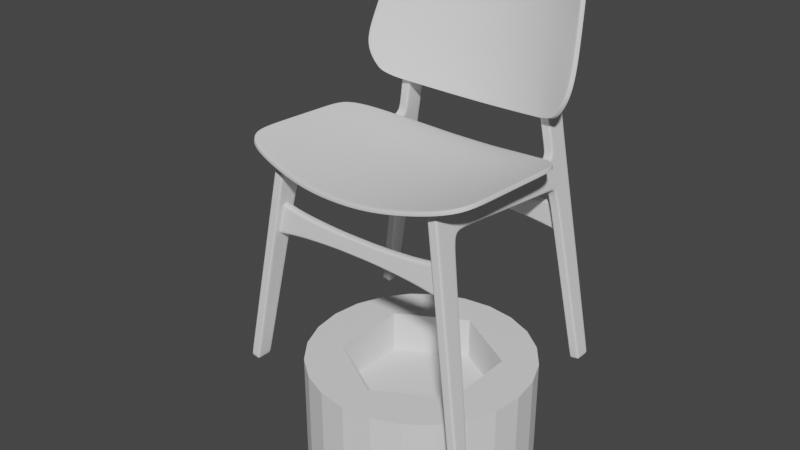 # Source: Chair.blend  (saved by Blender 2.93.21; exported with 4.5.12 LTS)
import bpy
from mathutils import Matrix  # noqa: F401  (used for matrix-valued properties, if any)

bpy.ops.wm.read_factory_settings(use_empty=True)
scene = bpy.context.scene
scene.name = 'Scene'

# ---- collections
col_collection = bpy.data.collections.new('Collection'); scene.collection.children.link(col_collection)
col_referance_images = bpy.data.collections.new('Referance Images'); col_collection.children.link(col_referance_images)
col_chair = bpy.data.collections.new('Chair'); col_collection.children.link(col_chair)

# ---- node groups
ng_auto_smooth = bpy.data.node_groups.new('Auto Smooth', 'GeometryNodeTree')
_s = ng_auto_smooth.interface.new_socket(name='Geometry', in_out='OUTPUT', socket_type='NodeSocketGeometry')
_s = ng_auto_smooth.interface.new_socket(name='Geometry', in_out='INPUT', socket_type='NodeSocketGeometry')
_s = ng_auto_smooth.interface.new_socket(name='Angle', in_out='INPUT', socket_type='NodeSocketFloat')
_s.subtype = 'ANGLE'
_s.min_value = 0.0
_s.max_value = 3.142
ng_auto_smooth.is_modifier = True
_N = ng_auto_smooth.nodes; _L = ng_auto_smooth.links
n0 = _N.new('NodeGroupOutput'); n0.name = 'Group Output'; n0.location = (480, -100)
n1 = _N.new('NodeGroupInput'); n1.name = 'Group Input'; n1.location = (-420, -300)
n2 = _N.new('NodeGroupInput'); n2.name = 'Group Input.001'; n2.location = (-60, -100)
n3 = _N.new('GeometryNodeSetShadeSmooth'); n3.name = 'Set Shade Smooth'; n3.location = (120, -100)
n3.domain = 'EDGE'
n4 = _N.new('GeometryNodeSetShadeSmooth'); n4.name = 'Set Shade Smooth.001'; n4.location = (300, -100)
n5 = _N.new('GeometryNodeInputMeshEdgeAngle'); n5.name = 'Edge Angle'; n5.location = (-420, -220)
n6 = _N.new('GeometryNodeInputEdgeSmooth'); n6.name = 'Is Edge Smooth'; n6.location = (-60, -160)
n7 = _N.new('GeometryNodeInputShadeSmooth'); n7.name = 'Is Face Smooth'; n7.location = (-240, -340)
n8 = _N.new('FunctionNodeBooleanMath'); n8.name = 'Boolean Math'; n8.location = (-60, -220)
n9 = _N.new('FunctionNodeCompare'); n9.name = 'Compare'; n9.location = (-240, -180)
n9.operation = 'LESS_EQUAL'
_L.new(n5.outputs[0], n9.inputs[0])
_L.new(n4.outputs[0], n0.inputs[0])
_L.new(n1.outputs[1], n9.inputs[1])
_L.new(n9.outputs[0], n8.inputs[0])
_L.new(n7.outputs[0], n8.inputs[1])
_L.new(n2.outputs[0], n3.inputs[0])
_L.new(n6.outputs[0], n3.inputs[1])
_L.new(n3.outputs[0], n4.inputs[0])
_L.new(n8.outputs[0], n3.inputs[2])
n0.is_active_output = True

# ---- world
world_world = bpy.data.worlds.new('World'); scene.world = world_world
world_world.use_nodes = True; world_world.node_tree.nodes.clear()
_N = world_world.node_tree.nodes; _L = world_world.node_tree.links
n0 = _N.new('ShaderNodeOutputWorld'); n0.name = 'World Output'; n0.location = (300, 300)
n1 = _N.new('ShaderNodeBackground'); n1.name = 'Background'; n1.location = (10, 300)
n1.inputs[0].default_value = (0.05088, 0.05088, 0.05088, 1.0)
_L.new(n1.outputs[0], n0.inputs[0])
n0.is_active_output = True
world_world.color = (0.05088, 0.05088, 0.05088)
world_world.use_sun_shadow = False
world_world.sun_shadow_jitter_overblur = 0.0

# ---- meshes
me_cube_001 = bpy.data.meshes.new('Cube.001')
me_cube_001.from_pydata([(0.02599, -0.05826, -0.1289), (0.05199, -0.1013, -0.1289), (0.05199, 0.04225, 2.238), (0.05199, 0.07535, -0.1289), (0.05199, 0.2651, 1.97), (0.05199, 2.071, 2.13), (0.05199, 2.085, 1.779), (0.02599, 1.901, 3.008), (0.05199, 1.84, 1.804), (0.05199, 1.831, 2.142), (0.02599, 2.11, 3.674), (0.05199, 2.062, 2.375), (0.05199, 1.828, 2.382), (0.05199, 2.169, -0.1289), (0.05199, 1.991, -0.1289), (0.05199, 2.062, 2.679), (0.05199, 1.811, 2.685), (0.05199, 2.078, 2.808), (0.05199, 1.84, 2.814), (0.05199, 2.23, 3.557), (0.05199, 2.11, 3.674), (0.05199, 2.108, 2.986), (0.05199, 1.901, 3.008), (0.05199, -0.05826, -0.1289), (0.05199, 0.08736, 2.236), (0.05199, 0.03332, -0.1289), (0.02599, 1.84, 2.814), (0.05199, 0.2418, 2.229), (0.05199, 0.0296, 2.03), (0.05199, 2.083, 1.836), (0.05199, 1.839, 1.858), (0.02599, 1.811, 2.685), (0.05199, 0.07359, 2.028), (0.05199, 0.2242, 2.021), (0.05199, 0.2441, 1.737), (0.05199, 0.01243, 1.747), (0.05199, 0.05556, 1.745), (0.05199, 0.1997, 1.739), (0.05199, 0.446, 1.951), (0.05199, 0.4654, 2.217), (0.05199, 0.4497, 2.001), (0.05199, 2.096, 1.534), (0.02599, 1.828, 2.382), (0.05199, 1.871, 1.555), (0.02599, 1.831, 2.142), (0.05199, 1.838, 2.226), (0.05199, 2.068, 2.216), (0.05199, 1.756, 2.093), (0.05199, 1.761, 1.867), (0.05199, 1.762, 1.813), (0.05199, 2.028, 2.132), (0.05199, 2.042, 1.784), (0.05199, 2.018, 2.376), (0.02599, 0.04225, 2.238), (0.05199, 2.127, -0.1289), (0.05199, 2.016, 2.68), (0.05199, 2.034, 2.809), (0.05199, 2.159, 3.665), (0.05199, 2.069, 2.99), (0.02599, 0.07535, -0.1289), (0.05199, 2.04, 1.84), (0.05199, 2.053, 1.538), (0.05199, 2.025, 2.218), (0.05199, 1.895, 1.799), (0.02599, 2.214, 3.478), (0.05199, 2.034, -0.1289), (0.05199, 1.906, 3.007), (0.05199, 1.879, 2.224), (0.05199, 1.884, 2.14), (0.05199, 1.87, 2.38), (0.05199, 1.856, 2.684), (0.05199, 1.843, 2.814), (0.02599, 1.987, -0.08282), (0.05199, 2.111, 3.673), (0.05199, 1.893, 1.854), (0.05199, 1.912, 1.552), (0.05199, 1.833, 2.045), (0.05199, 0.03792, 2.167), (0.02599, 0.07962, -0.08282), (0.05199, 2.075, 2.029), (0.02599, 1.641, 1.826), (0.05199, 0.08265, 2.165), (0.05199, 0.2357, 2.158), (0.05199, 0.4601, 2.143), (0.02599, 2.069, 3.542), (0.05199, 1.757, 2.012), (0.02599, 1.519, 1.839), (0.05199, 2.032, 2.032), (0.02599, 1.458, 1.845), (0.02599, 1.402, 1.851), (0.05199, 1.887, 2.042), (0.02599, 2.073, 2.071), (0.05199, 1.832, 2.085), (0.05199, 0.4651, 2.213), (0.05199, 1.756, 2.053), (0.05199, 2.031, 2.073), (0.05199, 1.886, 2.082), (0.05199, 0.04201, 2.235), (0.02599, 2.075, 2.029), (0.05199, 2.073, 2.071), (0.02599, 2.034, -0.1289), (0.05199, 0.0871, 2.232), (0.02599, 2.127, -0.1289), (0.05199, 0.2414, 2.225), (0.02599, 1.762, 1.813), (0.02599, 2.068, 2.216), (0.02599, 2.167, -0.08339), (0.02599, 1.871, 1.555), (0.02599, -0.09845, -0.08258), (0.02599, 0.446, 1.951), (0.05199, 1.402, 1.851), (0.02599, 1.636, 2.101), (0.05199, 1.401, 2.166), (0.02599, 0.2441, 1.737), (0.05199, 1.402, 1.903), (0.02599, 2.083, 1.836), (0.05199, 1.402, 2.076), (0.05199, 1.401, 2.161), (0.02599, 0.2418, 2.229), (0.02599, 1.517, 2.108), (0.05199, 1.457, 2.163), (0.02599, 0.08736, 2.236), (0.05199, 1.458, 1.898), (0.02599, 2.108, 2.986), (0.05199, 1.457, 2.072), (0.05199, 1.457, 2.11), (0.02599, 1.457, 2.163), (0.02599, 2.23, 3.557), (0.05199, 1.458, 1.845), (0.02599, 1.401, 2.166), (0.05199, 1.517, 2.108), (0.02599, 2.078, 2.808), (0.05199, 1.519, 1.891), (0.02599, 2.062, 2.679), (0.05199, 1.518, 2.031), (0.05199, 1.517, 2.07), (0.02599, 1.991, -0.1289), (0.02599, 2.169, -0.1289), (0.05199, 1.519, 1.839), (0.02599, 0.04201, 2.235), (0.05199, 1.636, 2.101), (0.02599, 0.03792, 2.167), (0.05199, 1.64, 1.879), (0.02599, 2.062, 2.375), (0.05199, 1.637, 2.022), (0.05199, 1.637, 2.061), (0.02599, 2.111, 3.673), (0.02599, 1.84, 1.804), (0.05199, 1.641, 1.826), (0.02599, 2.085, 1.779), (0.05199, 0.07962, -0.08282), (0.05199, -0.09845, -0.08258), (0.02599, 2.159, 3.665), (0.05199, -0.05538, -0.08262), (0.05199, 0.03752, -0.08277), (0.02599, 2.071, 2.13), (0.02599, 1.756, 2.093), (0.05199, 2.167, -0.08339), (0.02599, 1.838, 2.226), (0.02599, 2.096, 1.534), (0.05199, 1.987, -0.08282), (0.02599, 0.4654, 2.217), (0.05199, 2.125, -0.08329), (0.02599, 0.2651, 1.97), (0.05199, 2.031, -0.08292), (0.02599, 0.01243, 1.747), (0.05199, 2.069, 3.542), (0.05199, 2.214, 3.478), (0.02599, 0.0296, 2.03), (0.05199, 2.145, 3.508), (0.02599, 0.03332, -0.1289), (0.05199, 2.07, 3.541), (0.02599, -0.1013, -0.1289), (0.0, 0.07535, -0.1289), (0.0, -0.1013, -0.1289), (0.0, 0.04225, 2.238), (0.0, 0.2651, 1.97), (0.0, 2.071, 2.13), (0.0, 2.085, 1.779), (0.0, 1.831, 2.142), (0.0, 1.84, 1.804), (0.0, 2.062, 2.375), (0.0, 1.828, 2.382), (0.0, 2.169, -0.1289), (0.0, 1.991, -0.1289), (0.0, 2.062, 2.679), (0.0, 1.811, 2.685), (0.0, 2.078, 2.808), (0.0, 1.84, 2.814), (0.0, 2.23, 3.557), (0.0, 2.11, 3.674), (0.0, 1.901, 3.008), (0.0, 2.108, 2.986), (0.0, 0.08736, 2.236), (0.0, -0.05826, -0.1289), (0.0, 0.03332, -0.1289), (0.0, 0.2418, 2.229), (0.0, 2.083, 1.836), (0.0, 0.0296, 2.03), (0.0, 0.2441, 1.737), (0.0, 0.01243, 1.747), (0.0, 0.446, 1.951), (0.0, 0.4654, 2.217), (0.0, 1.871, 1.555), (0.0, 2.096, 1.534), (0.0, 2.068, 2.216), (0.0, 1.838, 2.226), (0.0, 1.762, 1.813), (0.0, 1.756, 2.093), (0.0, 2.159, 3.665), (0.0, 2.127, -0.1289), (0.0, 2.034, -0.1289), (0.0, 2.111, 3.673), (0.0, 2.075, 2.029), (0.0, 0.03792, 2.167), (0.0, 2.073, 2.071), (0.0, 0.04201, 2.235), (0.0, 1.401, 2.166), (0.0, 1.402, 1.851), (0.0, 1.457, 2.163), (0.0, 1.458, 1.845), (0.0, 1.517, 2.108), (0.0, 1.519, 1.839), (0.0, 1.636, 2.101), (0.0, 1.641, 1.826), (0.0, -0.09845, -0.08258), (0.0, 0.07962, -0.08282), (0.0, 1.987, -0.08282), (0.0, 2.167, -0.08339), (0.0, 2.069, 3.542), (0.0, 2.214, 3.478)], [], [(101, 24, 2, 97), (0, 23, 1, 172), (36, 32, 28, 35), (113, 163, 4, 34), (91, 155, 5, 99), (106, 157, 13, 137), (60, 51, 6, 29), (48, 49, 8, 30), (156, 47, 9, 44), (199, 176, 163, 113), (158, 45, 12, 42), (17, 131, 123, 21), (62, 46, 11, 52), (164, 160, 14, 65), (55, 15, 17, 56), (42, 12, 16, 31), (52, 11, 15, 55), (31, 16, 18, 26), (152, 57, 19, 127), (84, 166, 20, 10), (169, 167, 19, 57), (56, 17, 21, 58), (26, 18, 22, 7), (37, 33, 32, 36), (170, 25, 23, 0), (103, 27, 24, 101), (59, 3, 25, 170), (34, 4, 33, 37), (85, 48, 30, 76), (87, 60, 29, 79), (149, 115, 29, 6), (150, 34, 37, 154), (154, 37, 36, 153), (78, 113, 34, 150), (153, 36, 35, 151), (82, 33, 40, 83), (118, 27, 39, 161), (33, 4, 38, 40), (63, 8, 43, 75), (27, 118, 121, 24), (149, 6, 41, 159), (50, 5, 46, 62), (44, 9, 45, 158), (144, 142, 48, 85), (194, 0, 172, 174), (215, 177, 155, 91), (111, 140, 47, 156), (142, 148, 49, 48), (68, 50, 62, 67), (6, 51, 61, 41), (206, 158, 42, 182), (182, 42, 31, 186), (90, 74, 60, 87), (71, 56, 58, 66), (171, 169, 57, 73), (146, 73, 57, 152), (69, 52, 55, 70), (70, 55, 56, 71), (5, 155, 105, 46), (157, 162, 54, 13), (15, 133, 131, 17), (67, 62, 52, 69), (74, 63, 51, 60), (186, 31, 26, 188), (208, 156, 44, 179), (30, 8, 63, 74), (45, 67, 69, 12), (16, 70, 71, 18), (12, 69, 70, 16), (10, 20, 73, 146), (166, 171, 73, 20), (18, 71, 66, 22), (76, 30, 74, 90), (179, 44, 158, 206), (178, 149, 159, 204), (9, 68, 67, 45), (228, 106, 137, 183), (51, 63, 75, 61), (195, 170, 0, 194), (173, 59, 170, 195), (188, 26, 7, 191), (229, 84, 10, 190), (162, 164, 65, 54), (209, 152, 127, 189), (92, 76, 90, 96), (190, 10, 146, 212), (226, 199, 113, 78), (96, 90, 87, 95), (145, 144, 85, 94), (103, 82, 83, 93), (95, 87, 79, 99), (94, 85, 76, 92), (33, 82, 81, 32), (115, 98, 79, 29), (32, 81, 77, 28), (47, 94, 92, 9), (50, 95, 99, 5), (27, 103, 93, 39), (140, 145, 94, 47), (68, 96, 95, 50), (9, 92, 96, 68), (191, 7, 84, 229), (204, 159, 106, 228), (173, 226, 78, 59), (217, 129, 126, 219), (202, 161, 129, 217), (197, 213, 98, 115), (82, 103, 101, 81), (221, 119, 111, 223), (98, 91, 99, 79), (213, 215, 91, 98), (81, 101, 97, 77), (167, 64, 127, 19), (219, 126, 119, 221), (39, 93, 117, 112), (93, 83, 116, 117), (40, 38, 110, 114), (161, 39, 112, 129), (83, 40, 114, 116), (128, 88, 86, 138), (112, 117, 125, 120), (117, 116, 124, 125), (11, 143, 133, 15), (114, 110, 128, 122), (129, 112, 120, 126), (46, 105, 143, 11), (43, 107, 72, 160), (54, 102, 137, 13), (116, 114, 122, 124), (110, 89, 88, 128), (120, 125, 135, 130), (125, 124, 134, 135), (49, 104, 147, 8), (122, 128, 138, 132), (126, 120, 130, 119), (24, 121, 53, 2), (138, 86, 80, 148), (35, 28, 168, 165), (124, 122, 132, 134), (65, 100, 102, 54), (130, 135, 145, 140), (135, 134, 144, 145), (14, 136, 100, 65), (132, 138, 148, 142), (119, 130, 140, 111), (97, 2, 53, 139), (77, 97, 139, 141), (28, 77, 141, 168), (134, 132, 142, 144), (23, 153, 151, 1), (59, 78, 150, 3), (8, 147, 107, 43), (25, 154, 153, 23), (3, 150, 154, 25), (61, 75, 164, 162), (223, 111, 156, 208), (41, 61, 162, 157), (196, 118, 161, 202), (75, 43, 160, 164), (148, 80, 104, 49), (159, 41, 157, 106), (212, 146, 152, 209), (22, 66, 171, 166), (66, 58, 169, 171), (58, 21, 167, 169), (7, 22, 166, 84), (123, 192, 230, 64), (107, 203, 227, 72), (4, 163, 109, 38), (172, 108, 225, 174), (86, 222, 224, 80), (38, 109, 89, 110), (88, 220, 222, 86), (1, 151, 108, 172), (89, 218, 220, 88), (21, 123, 64, 167), (109, 201, 218, 89), (141, 139, 216, 214), (160, 72, 136, 14), (168, 141, 214, 198), (136, 184, 211, 100), (100, 211, 210, 102), (178, 197, 115, 149), (80, 224, 207, 104), (155, 177, 205, 105), (147, 180, 203, 107), (163, 176, 201, 109), (108, 165, 200, 225), (151, 35, 165, 108), (118, 196, 193, 121), (131, 187, 192, 123), (133, 185, 187, 131), (64, 230, 189, 127), (72, 227, 184, 136), (102, 210, 183, 137), (105, 205, 181, 143), (143, 181, 185, 133), (104, 207, 180, 147), (165, 168, 198, 200), (121, 193, 175, 53), (139, 53, 175, 216)])
me_cube_001.polygons.foreach_set('use_smooth', [True] * 201)
_uv = me_cube_001.uv_layers.new(name='UVMap')
_uv.uv.foreach_set('vector', [0.6246, 0.7042, 0.625, 0.7042, 0.625, 0.75, 0.6246, 0.75, 0.3125, 0.7042, 0.375, 0.7042, 0.375, 0.75, 0.3125, 0.75, 0.5731, 0.7042, 0.603, 0.7042, 0.603, 0.75, 0.5731, 0.75, 0.5731, 0.4375, 0.5978, 0.4375, 0.5978, 0.5, 0.5731, 0.5, 0.6207, 0.4375, 0.625, 0.4375, 0.625, 0.5, 0.6207, 0.5, 0.5987, 0.4375, 0.5987, 0.5, 0.5987, 0.5, 0.5987, 0.4375, 0.6037, 0.5, 0.5987, 0.5, 0.5987, 0.5, 0.6038, 0.5, 0.6036, 0.5, 0.5986, 0.5, 0.5986, 0.5, 0.6037, 0.5, 0.6844, 0.5, 0.6209, 0.5, 0.625, 0.5, 0.6875, 0.5, 0.5731, 0.375, 0.5978, 0.375, 0.5978, 0.4375, 0.5731, 0.4375, 0.6875, 0.5, 0.625, 0.5, 0.625, 0.5, 0.6875, 0.5, 0.625, 0.5, 0.625, 0.4375, 0.625, 0.4375, 0.625, 0.5, 0.625, 0.5, 0.625, 0.5, 0.625, 0.5, 0.625, 0.5, 0.5986, 0.5, 0.5986, 0.5, 0.5986, 0.5, 0.5986, 0.5, 0.625, 0.5, 0.625, 0.5, 0.625, 0.5, 0.625, 0.5, 0.6875, 0.5, 0.625, 0.5, 0.625, 0.5, 0.6875, 0.5, 0.625, 0.5, 0.625, 0.5, 0.625, 0.5, 0.625, 0.5, 0.6875, 0.5, 0.625, 0.5, 0.625, 0.5, 0.6875, 0.5, 0.6875, 0.5, 0.625, 0.5, 0.625, 0.5, 0.6875, 0.5, 0.6875, 0.5, 0.625, 0.5, 0.625, 0.5, 0.6875, 0.5, 0.625, 0.5, 0.625, 0.5, 0.625, 0.5, 0.625, 0.5, 0.625, 0.5, 0.625, 0.5, 0.625, 0.5, 0.625, 0.5, 0.6875, 0.5, 0.625, 0.5, 0.625, 0.5, 0.6875, 0.5, 0.5731, 0.5473, 0.603, 0.5473, 0.603, 0.7042, 0.5731, 0.7042, 0.3125, 0.5473, 0.375, 0.5473, 0.375, 0.7042, 0.3125, 0.7042, 0.6246, 0.5473, 0.625, 0.5473, 0.625, 0.7042, 0.6246, 0.7042, 0.3125, 0.5, 0.375, 0.5, 0.375, 0.5473, 0.3125, 0.5473, 0.5731, 0.5, 0.5978, 0.5, 0.603, 0.5473, 0.5731, 0.5473, 0.6147, 0.5, 0.6036, 0.5, 0.6037, 0.5, 0.6177, 0.5, 0.6177, 0.5, 0.6037, 0.5, 0.6038, 0.5, 0.6177, 0.5, 0.5987, 0.4375, 0.6038, 0.4375, 0.6038, 0.5, 0.5987, 0.5, 0.38, 0.5, 0.5731, 0.5, 0.5731, 0.5473, 0.38, 0.5473, 0.38, 0.5473, 0.5731, 0.5473, 0.5731, 0.7042, 0.38, 0.7042, 0.38, 0.4375, 0.5731, 0.4375, 0.5731, 0.5, 0.38, 0.5, 0.38, 0.7042, 0.5731, 0.7042, 0.5731, 0.75, 0.38, 0.75, 0.6175, 0.5473, 0.603, 0.5473, 0.603, 0.5, 0.6175, 0.5, 0.6875, 0.5473, 0.625, 0.5473, 0.625, 0.5, 0.6875, 0.5, 0.603, 0.5473, 0.5978, 0.5, 0.5979, 0.5, 0.603, 0.5, 0.5986, 0.5, 0.5986, 0.5, 0.5986, 0.5, 0.5986, 0.5, 0.625, 0.5473, 0.6875, 0.5473, 0.6875, 0.7042, 0.625, 0.7042, 0.5987, 0.4375, 0.5987, 0.5, 0.5987, 0.5, 0.5987, 0.4375, 0.625, 0.5, 0.625, 0.5, 0.625, 0.5, 0.625, 0.5, 0.6875, 0.5, 0.625, 0.5, 0.625, 0.5, 0.6875, 0.5, 0.6147, 0.5, 0.6036, 0.5, 0.6036, 0.5, 0.6147, 0.5, 0.25, 0.7042, 0.3125, 0.7042, 0.3125, 0.75, 0.25, 0.75, 0.6207, 0.375, 0.625, 0.375, 0.625, 0.4375, 0.6207, 0.4375, 0.6844, 0.5, 0.6209, 0.5, 0.6209, 0.5, 0.6844, 0.5, 0.6036, 0.5, 0.5985, 0.5, 0.5986, 0.5, 0.6036, 0.5, 0.625, 0.5, 0.625, 0.5, 0.625, 0.5, 0.625, 0.5, 0.5987, 0.5, 0.5987, 0.5, 0.5987, 0.5, 0.5987, 0.5, 0.75, 0.5, 0.6875, 0.5, 0.6875, 0.5, 0.75, 0.5, 0.75, 0.5, 0.6875, 0.5, 0.6875, 0.5, 0.75, 0.5, 0.6177, 0.5, 0.6037, 0.5, 0.6037, 0.5, 0.6177, 0.5, 0.625, 0.5, 0.625, 0.5, 0.625, 0.5, 0.625, 0.5, 0.625, 0.5, 0.625, 0.5, 0.625, 0.5, 0.625, 0.5, 0.6875, 0.5, 0.625, 0.5, 0.625, 0.5, 0.6875, 0.5, 0.625, 0.5, 0.625, 0.5, 0.625, 0.5, 0.625, 0.5, 0.625, 0.5, 0.625, 0.5, 0.625, 0.5, 0.625, 0.5, 0.625, 0.5, 0.625, 0.4375, 0.625, 0.4375, 0.625, 0.5, 0.5987, 0.5, 0.5987, 0.5, 0.5987, 0.5, 0.5987, 0.5, 0.625, 0.5, 0.625, 0.4375, 0.625, 0.4375, 0.625, 0.5, 0.625, 0.5, 0.625, 0.5, 0.625, 0.5, 0.625, 0.5, 0.6037, 0.5, 0.5986, 0.5, 0.5987, 0.5, 0.6037, 0.5, 0.75, 0.5, 0.6875, 0.5, 0.6875, 0.5, 0.75, 0.5, 0.7479, 0.5, 0.6844, 0.5, 0.6875, 0.5, 0.75, 0.5, 0.6037, 0.5, 0.5986, 0.5, 0.5986, 0.5, 0.6037, 0.5, 0.625, 0.5, 0.625, 0.5, 0.625, 0.5, 0.625, 0.5, 0.625, 0.5, 0.625, 0.5, 0.625, 0.5, 0.625, 0.5, 0.625, 0.5, 0.625, 0.5, 0.625, 0.5, 0.625, 0.5, 0.6875, 0.5, 0.625, 0.5, 0.625, 0.5, 0.6875, 0.5, 0.625, 0.5, 0.625, 0.5, 0.625, 0.5, 0.625, 0.5, 0.625, 0.5, 0.625, 0.5, 0.625, 0.5, 0.625, 0.5, 0.6177, 0.5, 0.6037, 0.5, 0.6037, 0.5, 0.6177, 0.5, 0.75, 0.5, 0.6875, 0.5, 0.6875, 0.5, 0.75, 0.5, 0.5987, 0.375, 0.5987, 0.4375, 0.5987, 0.4375, 0.5987, 0.375, 0.625, 0.5, 0.625, 0.5, 0.625, 0.5, 0.625, 0.5, 0.5987, 0.375, 0.5987, 0.4375, 0.5987, 0.4375, 0.5987, 0.375, 0.5987, 0.5, 0.5986, 0.5, 0.5986, 0.5, 0.5987, 0.5, 0.25, 0.5473, 0.3125, 0.5473, 0.3125, 0.7042, 0.25, 0.7042, 0.25, 0.5, 0.3125, 0.5, 0.3125, 0.5473, 0.25, 0.5473, 0.75, 0.5, 0.6875, 0.5, 0.6875, 0.5, 0.75, 0.5, 0.75, 0.5, 0.6875, 0.5, 0.6875, 0.5, 0.75, 0.5, 0.5987, 0.5, 0.5986, 0.5, 0.5986, 0.5, 0.5987, 0.5, 0.75, 0.5, 0.6875, 0.5, 0.6875, 0.5, 0.75, 0.5, 0.6207, 0.5, 0.6177, 0.5, 0.6177, 0.5, 0.6207, 0.5, 0.75, 0.5, 0.6875, 0.5, 0.6875, 0.5, 0.75, 0.5, 0.38, 0.375, 0.5731, 0.375, 0.5731, 0.4375, 0.38, 0.4375, 0.6207, 0.5, 0.6177, 0.5, 0.6177, 0.5, 0.6207, 0.5, 0.6178, 0.5, 0.6147, 0.5, 0.6147, 0.5, 0.6178, 0.5, 0.6246, 0.5473, 0.6175, 0.5473, 0.6175, 0.5, 0.6246, 0.5, 0.6207, 0.5, 0.6177, 0.5, 0.6177, 0.5, 0.6207, 0.5, 0.6178, 0.5, 0.6147, 0.5, 0.6177, 0.5, 0.6207, 0.5, 0.603, 0.5473, 0.6175, 0.5473, 0.6175, 0.7042, 0.603, 0.7042, 0.6038, 0.4375, 0.6177, 0.4375, 0.6177, 0.5, 0.6038, 0.5, 0.603, 0.7042, 0.6175, 0.7042, 0.6175, 0.75, 0.603, 0.75, 0.6209, 0.5, 0.6178, 0.5, 0.6207, 0.5, 0.625, 0.5, 0.625, 0.5, 0.6207, 0.5, 0.6207, 0.5, 0.625, 0.5, 0.625, 0.5473, 0.6246, 0.5473, 0.6246, 0.5, 0.625, 0.5, 0.6209, 0.5, 0.6178, 0.5, 0.6178, 0.5, 0.6209, 0.5, 0.625, 0.5, 0.6207, 0.5, 0.6207, 0.5, 0.625, 0.5, 0.625, 0.5, 0.6207, 0.5, 0.6207, 0.5, 0.625, 0.5, 0.75, 0.5, 0.6875, 0.5, 0.6875, 0.5, 0.75, 0.5, 0.5987, 0.375, 0.5987, 0.4375, 0.5987, 0.4375, 0.5987, 0.375, 0.375, 0.375, 0.38, 0.375, 0.38, 0.4375, 0.375, 0.4375, 0.75, 0.5, 0.6875, 0.5, 0.6875, 0.5, 0.75, 0.5, 0.75, 0.5, 0.6875, 0.5, 0.6875, 0.5, 0.75, 0.5, 0.6038, 0.375, 0.6177, 0.375, 0.6177, 0.4375, 0.6038, 0.4375, 0.6175, 0.5473, 0.6246, 0.5473, 0.6246, 0.7042, 0.6175, 0.7042, 0.7479, 0.5, 0.6844, 0.5, 0.6844, 0.5, 0.7479, 0.5, 0.6177, 0.4375, 0.6207, 0.4375, 0.6207, 0.5, 0.6177, 0.5, 0.6177, 0.375, 0.6207, 0.375, 0.6207, 0.4375, 0.6177, 0.4375, 0.6175, 0.7042, 0.6246, 0.7042, 0.6246, 0.75, 0.6175, 0.75, 0.625, 0.5, 0.625, 0.4375, 0.625, 0.4375, 0.625, 0.5, 0.75, 0.5, 0.6875, 0.5, 0.6844, 0.5, 0.7479, 0.5, 0.625, 0.5, 0.6246, 0.5, 0.6246, 0.5, 0.625, 0.5, 0.6246, 0.5, 0.6175, 0.5, 0.6176, 0.5, 0.6246, 0.5, 0.603, 0.5, 0.5979, 0.5, 0.5984, 0.5, 0.6035, 0.5, 0.6875, 0.5, 0.625, 0.5, 0.625, 0.5, 0.6875, 0.5, 0.6175, 0.5, 0.603, 0.5, 0.6035, 0.5, 0.6176, 0.5, 0.5984, 0.5, 0.5984, 0.4375, 0.5984, 0.4375, 0.5984, 0.5, 0.625, 0.5, 0.6246, 0.5, 0.6207, 0.5, 0.625, 0.5, 0.6246, 0.5, 0.6176, 0.5, 0.6176, 0.5, 0.6207, 0.5, 0.625, 0.5, 0.625, 0.4375, 0.625, 0.4375, 0.625, 0.5, 0.6035, 0.5, 0.5984, 0.5, 0.5984, 0.5, 0.6035, 0.5, 0.6875, 0.5, 0.625, 0.5, 0.625, 0.5, 0.6875, 0.5, 0.625, 0.5, 0.625, 0.4375, 0.625, 0.4375, 0.625, 0.5, 0.5986, 0.5, 0.5986, 0.4375, 0.5986, 0.4375, 0.5986, 0.5, 0.5987, 0.5, 0.5987, 0.4375, 0.5987, 0.4375, 0.5987, 0.5, 0.6176, 0.5, 0.6035, 0.5, 0.6035, 0.5, 0.6176, 0.5, 0.5984, 0.5, 0.5984, 0.4375, 0.5984, 0.4375, 0.5984, 0.5, 0.625, 0.5, 0.6207, 0.5, 0.6178, 0.5, 0.6209, 0.5, 0.6207, 0.5, 0.6176, 0.5, 0.6147, 0.5, 0.6178, 0.5, 0.5986, 0.5, 0.5986, 0.4375, 0.5986, 0.4375, 0.5986, 0.5, 0.6035, 0.5, 0.5984, 0.5, 0.5984, 0.5, 0.6035, 0.5, 0.6875, 0.5, 0.625, 0.5, 0.6209, 0.5, 0.6844, 0.5, 0.625, 0.7042, 0.6875, 0.7042, 0.6875, 0.75, 0.625, 0.75, 0.5984, 0.5, 0.5984, 0.4375, 0.5985, 0.4375, 0.5985, 0.5, 0.5731, 0.75, 0.603, 0.75, 0.603, 0.8125, 0.5731, 0.8125, 0.6176, 0.5, 0.6035, 0.5, 0.6035, 0.5, 0.6147, 0.5, 0.5986, 0.5, 0.5986, 0.4375, 0.5987, 0.4375, 0.5987, 0.5, 0.6209, 0.5, 0.6178, 0.5, 0.6178, 0.5, 0.6209, 0.5, 0.6178, 0.5, 0.6147, 0.5, 0.6147, 0.5, 0.6178, 0.5, 0.5986, 0.5, 0.5986, 0.4375, 0.5986, 0.4375, 0.5986, 0.5, 0.6035, 0.5, 0.5984, 0.5, 0.5985, 0.5, 0.6036, 0.5, 0.6844, 0.5, 0.6209, 0.5, 0.6209, 0.5, 0.6844, 0.5, 0.6246, 0.75, 0.625, 0.75, 0.625, 0.8125, 0.6246, 0.8125, 0.6175, 0.75, 0.6246, 0.75, 0.6246, 0.8125, 0.6175, 0.8125, 0.603, 0.75, 0.6175, 0.75, 0.6175, 0.8125, 0.603, 0.8125, 0.6147, 0.5, 0.6035, 0.5, 0.6036, 0.5, 0.6147, 0.5, 0.375, 0.7042, 0.38, 0.7042, 0.38, 0.75, 0.375, 0.75, 0.375, 0.4375, 0.38, 0.4375, 0.38, 0.5, 0.375, 0.5, 0.5986, 0.5, 0.5986, 0.4375, 0.5986, 0.4375, 0.5986, 0.5, 0.375, 0.5473, 0.38, 0.5473, 0.38, 0.7042, 0.375, 0.7042, 0.375, 0.5, 0.38, 0.5, 0.38, 0.5473, 0.375, 0.5473, 0.5987, 0.5, 0.5986, 0.5, 0.5986, 0.5, 0.5987, 0.5, 0.7479, 0.5, 0.6844, 0.5, 0.6844, 0.5, 0.7479, 0.5, 0.5987, 0.5, 0.5987, 0.5, 0.5987, 0.5, 0.5987, 0.5, 0.75, 0.5473, 0.6875, 0.5473, 0.6875, 0.5, 0.75, 0.5, 0.5986, 0.5, 0.5986, 0.5, 0.5986, 0.5, 0.5986, 0.5, 0.5985, 0.5, 0.5985, 0.4375, 0.5986, 0.4375, 0.5986, 0.5, 0.5987, 0.4375, 0.5987, 0.5, 0.5987, 0.5, 0.5987, 0.4375, 0.75, 0.5, 0.6875, 0.5, 0.6875, 0.5, 0.75, 0.5, 0.625, 0.5, 0.625, 0.5, 0.625, 0.5, 0.625, 0.5, 0.625, 0.5, 0.625, 0.5, 0.625, 0.5, 0.625, 0.5, 0.625, 0.5, 0.625, 0.5, 0.625, 0.5, 0.625, 0.5, 0.6875, 0.5, 0.625, 0.5, 0.625, 0.5, 0.6875, 0.5, 0.625, 0.4375, 0.625, 0.375, 0.625, 0.375, 0.625, 0.4375, 0.5986, 0.4375, 0.5986, 0.375, 0.5986, 0.375, 0.5986, 0.4375, 0.5978, 0.5, 0.5978, 0.4375, 0.5979, 0.4375, 0.5979, 0.5, 0.375, 0.8125, 0.38, 0.8125, 0.38, 0.875, 0.375, 0.875, 0.5984, 0.4375, 0.5984, 0.375, 0.5985, 0.375, 0.5985, 0.4375, 0.5979, 0.5, 0.5979, 0.4375, 0.5984, 0.4375, 0.5984, 0.5, 0.5984, 0.4375, 0.5984, 0.375, 0.5984, 0.375, 0.5984, 0.4375, 0.375, 0.75, 0.38, 0.75, 0.38, 0.8125, 0.375, 0.8125, 0.5984, 0.4375, 0.5984, 0.375, 0.5984, 0.375, 0.5984, 0.4375, 0.625, 0.5, 0.625, 0.4375, 0.625, 0.4375, 0.625, 0.5, 0.5979, 0.4375, 0.5979, 0.375, 0.5984, 0.375, 0.5984, 0.4375, 0.6175, 0.8125, 0.6246, 0.8125, 0.6246, 0.875, 0.6175, 0.875, 0.5986, 0.5, 0.5986, 0.4375, 0.5986, 0.4375, 0.5986, 0.5, 0.603, 0.8125, 0.6175, 0.8125, 0.6175, 0.875, 0.603, 0.875, 0.5986, 0.4375, 0.5986, 0.375, 0.5986, 0.375, 0.5986, 0.4375, 0.5986, 0.4375, 0.5986, 0.375, 0.5987, 0.375, 0.5987, 0.4375, 0.5987, 0.375, 0.6038, 0.375, 0.6038, 0.4375, 0.5987, 0.4375, 0.5985, 0.4375, 0.5985, 0.375, 0.5986, 0.375, 0.5986, 0.4375, 0.625, 0.4375, 0.625, 0.375, 0.625, 0.375, 0.625, 0.4375, 0.5986, 0.4375, 0.5986, 0.375, 0.5986, 0.375, 0.5986, 0.4375, 0.5978, 0.4375, 0.5978, 0.375, 0.5979, 0.375, 0.5979, 0.4375, 0.38, 0.8125, 0.5731, 0.8125, 0.5731, 0.875, 0.38, 0.875, 0.38, 0.75, 0.5731, 0.75, 0.5731, 0.8125, 0.38, 0.8125, 0.6875, 0.5473, 0.75, 0.5473, 0.75, 0.7042, 0.6875, 0.7042, 0.625, 0.4375, 0.625, 0.375, 0.625, 0.375, 0.625, 0.4375, 0.625, 0.4375, 0.625, 0.375, 0.625, 0.375, 0.625, 0.4375, 0.625, 0.4375, 0.625, 0.375, 0.625, 0.375, 0.625, 0.4375, 0.5986, 0.4375, 0.5986, 0.375, 0.5986, 0.375, 0.5986, 0.4375, 0.5987, 0.4375, 0.5987, 0.375, 0.5987, 0.375, 0.5987, 0.4375, 0.625, 0.4375, 0.625, 0.375, 0.625, 0.375, 0.625, 0.4375, 0.625, 0.4375, 0.625, 0.375, 0.625, 0.375, 0.625, 0.4375, 0.5986, 0.4375, 0.5986, 0.375, 0.5986, 0.375, 0.5986, 0.4375, 0.5731, 0.8125, 0.603, 0.8125, 0.603, 0.875, 0.5731, 0.875, 0.6875, 0.7042, 0.75, 0.7042, 0.75, 0.75, 0.6875, 0.75, 0.6246, 0.8125, 0.625, 0.8125, 0.625, 0.875, 0.6246, 0.875])
me_cube_001.use_remesh_fix_poles = True
me_cube_001.use_remesh_preserve_attributes = False
me_cube_001.update()
me_plane = bpy.data.meshes.new('Plane')
me_plane.from_pydata([(1.29, -0.7858, -0.05141), (1.295, 0.5221, -0.1163), (0.0, -1.053, -0.2631), (0.0, 1.016, -0.3742), (0.5394, -1.021, -0.2275), (1.105, -0.9145, -0.1061), (1.105, 0.7248, -0.1947), (0.5394, 0.9609, -0.3333), (0.0, -0.6326, -0.2849), (1.295, 0.22, -0.1007), (0.5394, -0.588, -0.2499), (0.0, 0.4894, -0.3431), (0.8252, -0.5396, -0.1989), (0.5394, 0.4705, -0.3047), (1.105, -0.4793, -0.1285), (1.105, 0.4299, -0.1757), (0.8252, -0.9724, -0.1764), (0.8252, 0.8604, -0.2746), (1.292, -0.3773, -0.06972), (0.8252, 0.4498, -0.2501), (0.2697, 0.9976, -0.3651), (0.2697, -1.046, -0.2553), (0.2697, -0.6106, -0.2778), (0.2697, 0.4796, -0.3343)], [], [(15, 9, 1, 6), (23, 13, 7, 20), (19, 15, 6, 17), (12, 10, 4, 16), (22, 10, 13, 23), (16, 5, 14, 12), (0, 18, 14, 5), (19, 13, 10, 12), (21, 4, 10, 22), (12, 14, 15, 19), (18, 9, 15, 14), (13, 19, 17, 7), (2, 21, 22, 8), (8, 22, 23, 11), (11, 23, 20, 3)])
me_plane.polygons.foreach_set('use_smooth', [True] * 15)
_uv = me_plane.uv_layers.new(name='UVMap')
_uv.uv.foreach_set('vector', [0.8333, 0.6667, 1.0, 0.6667, 1.0, 1.0, 0.8333, 1.0, 0.5833, 0.6667, 0.6667, 0.6667, 0.6667, 1.0, 0.5833, 1.0, 0.75, 0.6667, 0.8333, 0.6667, 0.8333, 1.0, 0.75, 1.0, 0.228, 0.2027, 0.1933, 0.1933, 0.0, 0.0, 0.0, 0.0, 0.1662, 0.1893, 0.1933, 0.1933, 0.6667, 0.6667, 0.5833, 0.6667, 0.0, 0.0, 0.0, 0.0, 0.2685, 0.2148, 0.228, 0.2027, 0.0, 0.0, 0.4198, 0.2799, 0.2685, 0.2148, 0.0, 0.0, 0.75, 0.6667, 0.6667, 0.6667, 0.1933, 0.1933, 0.228, 0.2027, 0.0, 0.0, 0.0, 0.0, 0.1933, 0.1933, 0.1662, 0.1893, 0.228, 0.2027, 0.2685, 0.2148, 0.8333, 0.6667, 0.75, 0.6667, 0.4198, 0.2799, 1.0, 0.6667, 0.8333, 0.6667, 0.2685, 0.2148, 0.6667, 0.6667, 0.75, 0.6667, 0.75, 1.0, 0.6667, 1.0, 0.0, 0.0, 0.0, 0.0, 0.1662, 0.1893, 0.139, 0.1854, 0.139, 0.1854, 0.1662, 0.1893, 0.5833, 0.6667, 0.5, 0.6667, 0.5, 0.6667, 0.5833, 0.6667, 0.5833, 1.0, 0.5, 1.0])
me_plane.use_remesh_fix_poles = True
me_plane.use_remesh_preserve_attributes = False
me_plane.update()
me_plane_003 = bpy.data.meshes.new('Plane.003')
me_plane_003.from_pydata([(0.0, 0.06681, -0.0126), (0.8258, -0.797, 0.4374), (0.9618, 0.06681, 0.3512), (0.8643, 0.9715, 0.1197), (0.0, -0.9865, 0.186), (0.0, 1.122, -0.2115), (0.9324, 0.4241, 0.265), (0.9122, 0.7815, 0.1976), (0.0, 0.4241, -0.07998), (0.0, 0.7815, -0.1474), (0.8853, -0.7372, 0.4633), (0.9811, -0.4692, 0.4994), (0.9853, -0.2012, 0.4347), (0.0, -0.7372, 0.139), (0.0, -0.4692, 0.08847), (0.0, -0.2012, 0.03794), (0.7395, 0.06681, 0.2086), (0.6, 0.06681, 0.1307), (0.4, 0.06681, 0.05166), (0.2, 0.06681, 0.00215), (0.2, -0.9777, 0.1991), (0.4, -0.9466, 0.2427), (0.6, -0.8988, 0.3128), (0.7395, -0.8522, 0.3819), (0.7395, 1.093, 0.01507), (0.6, 1.105, -0.06501), (0.4, 1.122, -0.1472), (0.2, 1.122, -0.1967), (0.7395, 0.4241, 0.1412), (0.6, 0.4241, 0.06329), (0.4, 0.4241, -0.01572), (0.2, 0.4241, -0.06523), (0.7395, 0.7815, 0.07386), (0.6, 0.7815, -0.004089), (0.4, 0.7815, -0.0831), (0.2, 0.7815, -0.1326), (0.7395, -0.7372, 0.3602), (0.6, -0.7372, 0.2823), (0.4, -0.7372, 0.2033), (0.2, -0.7372, 0.1538), (0.7395, -0.4692, 0.3097), (0.6, -0.4692, 0.2317), (0.4, -0.4692, 0.1527), (0.2, -0.4692, 0.1032), (0.7395, -0.2012, 0.2592), (0.6, -0.2012, 0.1812), (0.4, -0.2012, 0.1022), (0.2, -0.2012, 0.05268)], [], [(32, 7, 3, 24), (44, 12, 2, 16), (16, 2, 6, 28), (28, 6, 7, 32), (23, 1, 10, 36), (36, 10, 11, 40), (40, 11, 12, 44), (14, 43, 47, 15), (43, 42, 46, 47), (42, 41, 45, 46), (41, 40, 44, 45), (13, 39, 43, 14), (39, 38, 42, 43), (38, 37, 41, 42), (37, 36, 40, 41), (4, 20, 39, 13), (20, 21, 38, 39), (21, 22, 37, 38), (22, 23, 36, 37), (8, 31, 35, 9), (31, 30, 34, 35), (30, 29, 33, 34), (29, 28, 32, 33), (0, 19, 31, 8), (19, 18, 30, 31), (18, 17, 29, 30), (17, 16, 28, 29), (15, 47, 19, 0), (47, 46, 18, 19), (46, 45, 17, 18), (45, 44, 16, 17), (9, 35, 27, 5), (35, 34, 26, 27), (34, 33, 25, 26), (33, 32, 24, 25)])
me_plane_003.polygons.foreach_set('use_smooth', [True] * 35)
_uv = me_plane_003.uv_layers.new(name='UVMap')
_uv.uv.foreach_set('vector', [0.8698, 0.8333, 0.9561, 0.8333, 0.9322, 0.922, 0.8698, 0.9788, 0.8698, 0.375, 0.9926, 0.375, 0.9809, 0.5, 0.8698, 0.5, 0.8698, 0.5, 0.9809, 0.5, 0.9662, 0.6667, 0.8698, 0.6667, 0.8698, 0.6667, 0.9662, 0.6667, 0.9561, 0.8333, 0.8698, 0.8333, 0.8698, 0.07137, 0.9129, 0.09709, 0.9426, 0.125, 0.8698, 0.125, 0.8698, 0.125, 0.9426, 0.125, 1.0, 0.25, 0.8698, 0.25, 0.8698, 0.25, 1.0, 0.25, 0.9926, 0.375, 0.8698, 0.375, 0.5, 0.25, 0.6, 0.25, 0.6, 0.375, 0.5, 0.375, 0.6, 0.25, 0.7, 0.25, 0.7, 0.375, 0.6, 0.375, 0.7, 0.25, 0.8, 0.25, 0.8, 0.375, 0.7, 0.375, 0.8, 0.25, 0.8698, 0.25, 0.8698, 0.375, 0.8, 0.375, 0.5, 0.125, 0.6, 0.125, 0.6, 0.25, 0.5, 0.25, 0.6, 0.125, 0.7, 0.125, 0.7, 0.25, 0.6, 0.25, 0.7, 0.125, 0.8, 0.125, 0.8, 0.25, 0.7, 0.25, 0.8, 0.125, 0.8698, 0.125, 0.8698, 0.25, 0.8, 0.25, 0.5, 0.008721, 0.6, 0.01279, 0.6, 0.125, 0.5, 0.125, 0.6, 0.01279, 0.7, 0.02733, 0.7, 0.125, 0.6, 0.125, 0.7, 0.02733, 0.8, 0.0496, 0.8, 0.125, 0.7, 0.125, 0.8, 0.0496, 0.8698, 0.07137, 0.8698, 0.125, 0.8, 0.125, 0.5, 0.6667, 0.6, 0.6667, 0.6, 0.8333, 0.5, 0.8333, 0.6, 0.6667, 0.7, 0.6667, 0.7, 0.8333, 0.6, 0.8333, 0.7, 0.6667, 0.8, 0.6667, 0.8, 0.8333, 0.7, 0.8333, 0.8, 0.6667, 0.8698, 0.6667, 0.8698, 0.8333, 0.8, 0.8333, 0.5, 0.5, 0.6, 0.5, 0.6, 0.6667, 0.5, 0.6667, 0.6, 0.5, 0.7, 0.5, 0.7, 0.6667, 0.6, 0.6667, 0.7, 0.5, 0.8, 0.5, 0.8, 0.6667, 0.7, 0.6667, 0.8, 0.5, 0.8698, 0.5, 0.8698, 0.6667, 0.8, 0.6667, 0.5, 0.375, 0.6, 0.375, 0.6, 0.5, 0.5, 0.5, 0.6, 0.375, 0.7, 0.375, 0.7, 0.5, 0.6, 0.5, 0.7, 0.375, 0.8, 0.375, 0.8, 0.5, 0.7, 0.5, 0.8, 0.375, 0.8698, 0.375, 0.8698, 0.5, 0.8, 0.5, 0.5, 0.8333, 0.6, 0.8333, 0.6, 0.993, 0.5, 0.9948, 0.6, 0.8333, 0.7, 0.8333, 0.7, 0.9883, 0.6, 0.993, 0.7, 0.8333, 0.8, 0.8333, 0.8, 0.984, 0.7, 0.9883, 0.8, 0.8333, 0.8698, 0.8333, 0.8698, 0.9788, 0.8, 0.984])
me_plane_003.use_remesh_fix_poles = True
me_plane_003.use_remesh_preserve_attributes = False
me_plane_003.update()
me_cube = bpy.data.meshes.new('Cube')
me_cube.from_pydata([(11.94, -0.5113, -2.03), (11.19, -0.5113, 2.03), (11.94, 0.5113, -2.03), (11.19, 0.5113, 2.03), (0.0, 0.5113, -1.0), (0.0, 0.5113, 1.0), (0.0, -0.5113, -1.0), (0.0, -0.5113, 1.0), (2.279, 0.5113, 1.0), (4.557, 0.5113, 1.114), (6.836, 0.5113, 1.278), (9.114, 0.5113, 1.524), (2.279, -0.5113, -1.0), (4.557, -0.5113, -1.114), (6.836, -0.5113, -1.278), (9.114, -0.5113, -1.524), (9.114, 0.5113, -1.524), (6.836, 0.5113, -1.278), (4.557, 0.5113, -1.114), (2.279, 0.5113, -1.0), (9.114, -0.5113, 1.524), (6.836, -0.5113, 1.278), (4.557, -0.5113, 1.114), (2.279, -0.5113, 1.0), (11.44, 0.5113, 0.6767), (11.69, 0.5113, -0.6767), (11.44, -0.5113, 0.6767), (11.69, -0.5113, -0.6767), (0.0, -0.5113, 0.3333), (0.0, -0.5113, -0.3333), (0.0, 0.5113, 0.3333), (0.0, 0.5113, -0.3333), (9.114, -0.5113, 0.5081), (9.114, -0.5113, -0.5081), (6.836, -0.5113, 0.4261), (6.836, -0.5113, -0.4261), (4.557, -0.5113, 0.3712), (4.557, -0.5113, -0.3712), (2.279, -0.5113, 0.3333), (2.279, -0.5113, -0.3333), (2.279, 0.5113, 0.3333), (2.279, 0.5113, -0.3333), (4.557, 0.5113, 0.3712), (4.557, 0.5113, -0.3712), (6.836, 0.5113, 0.4261), (6.836, 0.5113, -0.4261), (9.114, 0.5113, 0.5081), (9.114, 0.5113, -0.5081), (11.11, 0.5113, 2.011), (11.84, -0.5113, -2.011), (11.84, 0.5113, -2.011), (11.11, -0.5113, 2.011), (11.6, -0.5113, -0.6702), (11.35, -0.5113, 0.6702), (11.6, 0.5113, -0.6702), (11.35, 0.5113, 0.6702), (11.32, 0.5113, 1.353), (11.32, -0.5113, 1.353), (0.0, -0.5113, 0.6667), (0.0, 0.5113, 0.6667), (9.114, -0.5113, 1.016), (6.836, -0.5113, 0.8521), (4.557, -0.5113, 0.7424), (2.279, -0.5113, 0.6667), (2.279, 0.5113, 0.6667), (4.557, 0.5113, 0.7424), (6.836, 0.5113, 0.8521), (9.114, 0.5113, 1.016), (11.23, -0.5113, 1.34), (11.23, 0.5113, 1.34), (11.81, 0.5113, -1.353), (11.81, -0.5113, -1.353), (0.0, -0.5113, -0.6667), (0.0, 0.5113, -0.6667), (9.114, -0.5113, -1.016), (6.836, -0.5113, -0.8521), (4.557, -0.5113, -0.7424), (2.279, -0.5113, -0.6667), (2.279, 0.5113, -0.6667), (4.557, 0.5113, -0.7424), (6.836, 0.5113, -0.8521), (9.114, 0.5113, -1.016), (11.72, 0.5113, -1.34), (11.72, -0.5113, -1.34)], [], [(69, 48, 3, 56), (56, 3, 1, 57), (50, 2, 0, 49), (8, 5, 7, 23), (63, 23, 7, 58), (68, 51, 20, 60), (60, 20, 21, 61), (61, 21, 22, 62), (62, 22, 23, 63), (48, 11, 20, 51), (11, 10, 21, 20), (10, 9, 22, 21), (9, 8, 23, 22), (4, 19, 12, 6), (19, 18, 13, 12), (18, 17, 14, 13), (17, 16, 15, 14), (59, 5, 8, 64), (64, 8, 9, 65), (65, 9, 10, 66), (66, 10, 11, 67), (80, 45, 47, 81), (45, 44, 46, 47), (79, 43, 45, 80), (43, 42, 44, 45), (78, 41, 43, 79), (41, 40, 42, 43), (73, 31, 41, 78), (31, 30, 40, 41), (76, 37, 39, 77), (37, 36, 38, 39), (75, 35, 37, 76), (35, 34, 36, 37), (74, 33, 35, 75), (33, 32, 34, 35), (83, 52, 33, 74), (52, 53, 32, 33), (77, 39, 29, 72), (39, 38, 28, 29), (70, 25, 27, 71), (25, 24, 26, 27), (82, 54, 25, 70), (54, 55, 24, 25), (47, 46, 55, 54), (81, 47, 54, 82), (27, 26, 53, 52), (71, 27, 52, 83), (3, 48, 51, 1), (57, 1, 51, 68), (16, 50, 49, 15), (67, 11, 48, 69), (46, 67, 69, 55), (26, 57, 68, 53), (44, 66, 67, 46), (42, 65, 66, 44), (40, 64, 65, 42), (30, 59, 64, 40), (36, 62, 63, 38), (34, 61, 62, 36), (32, 60, 61, 34), (53, 68, 60, 32), (38, 63, 58, 28), (24, 56, 57, 26), (55, 69, 56, 24), (0, 71, 83, 49), (16, 81, 82, 50), (50, 82, 70, 2), (2, 70, 71, 0), (12, 77, 72, 6), (49, 83, 74, 15), (15, 74, 75, 14), (14, 75, 76, 13), (13, 76, 77, 12), (4, 73, 78, 19), (19, 78, 79, 18), (18, 79, 80, 17), (17, 80, 81, 16)])
me_cube.polygons.foreach_set('use_smooth', [True] * 77)
_uv = me_cube.uv_layers.new(name='UVMap')
_uv.uv.foreach_set('vector', [0.5833, 0.4995, 0.625, 0.4995, 0.625, 0.5, 0.5833, 0.5, 0.5833, 0.5, 0.625, 0.5, 0.625, 0.75, 0.5833, 0.75, 0.3745, 0.5, 0.375, 0.5, 0.375, 0.75, 0.3745, 0.75, 0.725, 0.5, 0.75, 0.5, 0.75, 0.75, 0.725, 0.75, 0.5833, 0.85, 0.625, 0.85, 0.625, 0.875, 0.5833, 0.875, 0.5833, 0.7505, 0.625, 0.7505, 0.625, 0.775, 0.5833, 0.775, 0.5833, 0.775, 0.625, 0.775, 0.625, 0.8, 0.5833, 0.8, 0.5833, 0.8, 0.625, 0.8, 0.625, 0.825, 0.5833, 0.825, 0.5833, 0.825, 0.625, 0.825, 0.625, 0.85, 0.5833, 0.85, 0.6255, 0.5, 0.65, 0.5, 0.65, 0.75, 0.6255, 0.75, 0.65, 0.5, 0.675, 0.5, 0.675, 0.75, 0.65, 0.75, 0.675, 0.5, 0.7, 0.5, 0.7, 0.75, 0.675, 0.75, 0.7, 0.5, 0.725, 0.5, 0.725, 0.75, 0.7, 0.75, 0.25, 0.5, 0.275, 0.5, 0.275, 0.75, 0.25, 0.75, 0.275, 0.5, 0.3, 0.5, 0.3, 0.75, 0.275, 0.75, 0.3, 0.5, 0.325, 0.5, 0.325, 0.75, 0.3, 0.75, 0.325, 0.5, 0.35, 0.5, 0.35, 0.75, 0.325, 0.75, 0.5833, 0.375, 0.625, 0.375, 0.625, 0.4, 0.5833, 0.4, 0.5833, 0.4, 0.625, 0.4, 0.625, 0.425, 0.5833, 0.425, 0.5833, 0.425, 0.625, 0.425, 0.625, 0.45, 0.5833, 0.45, 0.5833, 0.45, 0.625, 0.45, 0.625, 0.475, 0.5833, 0.475, 0.4167, 0.45, 0.4583, 0.45, 0.4583, 0.475, 0.4167, 0.475, 0.4583, 0.45, 0.5417, 0.45, 0.5417, 0.475, 0.4583, 0.475, 0.4167, 0.425, 0.4583, 0.425, 0.4583, 0.45, 0.4167, 0.45, 0.4583, 0.425, 0.5417, 0.425, 0.5417, 0.45, 0.4583, 0.45, 0.4167, 0.4, 0.4583, 0.4, 0.4583, 0.425, 0.4167, 0.425, 0.4583, 0.4, 0.5417, 0.4, 0.5417, 0.425, 0.4583, 0.425, 0.4167, 0.375, 0.4583, 0.375, 0.4583, 0.4, 0.4167, 0.4, 0.4583, 0.375, 0.5417, 0.375, 0.5417, 0.4, 0.4583, 0.4, 0.4167, 0.825, 0.4583, 0.825, 0.4583, 0.85, 0.4167, 0.85, 0.4583, 0.825, 0.5417, 0.825, 0.5417, 0.85, 0.4583, 0.85, 0.4167, 0.8, 0.4583, 0.8, 0.4583, 0.825, 0.4167, 0.825, 0.4583, 0.8, 0.5417, 0.8, 0.5417, 0.825, 0.4583, 0.825, 0.4167, 0.775, 0.4583, 0.775, 0.4583, 0.8, 0.4167, 0.8, 0.4583, 0.775, 0.5417, 0.775, 0.5417, 0.8, 0.4583, 0.8, 0.4167, 0.7505, 0.4583, 0.7505, 0.4583, 0.775, 0.4167, 0.775, 0.4583, 0.7505, 0.5417, 0.7505, 0.5417, 0.775, 0.4583, 0.775, 0.4167, 0.85, 0.4583, 0.85, 0.4583, 0.875, 0.4167, 0.875, 0.4583, 0.85, 0.5417, 0.85, 0.5417, 0.875, 0.4583, 0.875, 0.4167, 0.5, 0.4583, 0.5, 0.4583, 0.75, 0.4167, 0.75, 0.4583, 0.5, 0.5417, 0.5, 0.5417, 0.75, 0.4583, 0.75, 0.4167, 0.4995, 0.4583, 0.4995, 0.4583, 0.5, 0.4167, 0.5, 0.4583, 0.4995, 0.5417, 0.4995, 0.5417, 0.5, 0.4583, 0.5, 0.4583, 0.475, 0.5417, 0.475, 0.5417, 0.4995, 0.4583, 0.4995, 0.4167, 0.475, 0.4583, 0.475, 0.4583, 0.4995, 0.4167, 0.4995, 0.4583, 0.75, 0.5417, 0.75, 0.5417, 0.7505, 0.4583, 0.7505, 0.4167, 0.75, 0.4583, 0.75, 0.4583, 0.7505, 0.4167, 0.7505, 0.625, 0.5, 0.6255, 0.5, 0.6255, 0.75, 0.625, 0.75, 0.5833, 0.75, 0.625, 0.75, 0.625, 0.7505, 0.5833, 0.7505, 0.35, 0.5, 0.3745, 0.5, 0.3745, 0.75, 0.35, 0.75, 0.5833, 0.475, 0.625, 0.475, 0.625, 0.4995, 0.5833, 0.4995, 0.5417, 0.475, 0.5833, 0.475, 0.5833, 0.4995, 0.5417, 0.4995, 0.5417, 0.75, 0.5833, 0.75, 0.5833, 0.7505, 0.5417, 0.7505, 0.5417, 0.45, 0.5833, 0.45, 0.5833, 0.475, 0.5417, 0.475, 0.5417, 0.425, 0.5833, 0.425, 0.5833, 0.45, 0.5417, 0.45, 0.5417, 0.4, 0.5833, 0.4, 0.5833, 0.425, 0.5417, 0.425, 0.5417, 0.375, 0.5833, 0.375, 0.5833, 0.4, 0.5417, 0.4, 0.5417, 0.825, 0.5833, 0.825, 0.5833, 0.85, 0.5417, 0.85, 0.5417, 0.8, 0.5833, 0.8, 0.5833, 0.825, 0.5417, 0.825, 0.5417, 0.775, 0.5833, 0.775, 0.5833, 0.8, 0.5417, 0.8, 0.5417, 0.7505, 0.5833, 0.7505, 0.5833, 0.775, 0.5417, 0.775, 0.5417, 0.85, 0.5833, 0.85, 0.5833, 0.875, 0.5417, 0.875, 0.5417, 0.5, 0.5833, 0.5, 0.5833, 0.75, 0.5417, 0.75, 0.5417, 0.4995, 0.5833, 0.4995, 0.5833, 0.5, 0.5417, 0.5, 0.375, 0.75, 0.4167, 0.75, 0.4167, 0.7505, 0.375, 0.7505, 0.375, 0.475, 0.4167, 0.475, 0.4167, 0.4995, 0.375, 0.4995, 0.375, 0.4995, 0.4167, 0.4995, 0.4167, 0.5, 0.375, 0.5, 0.375, 0.5, 0.4167, 0.5, 0.4167, 0.75, 0.375, 0.75, 0.375, 0.85, 0.4167, 0.85, 0.4167, 0.875, 0.375, 0.875, 0.375, 0.7505, 0.4167, 0.7505, 0.4167, 0.775, 0.375, 0.775, 0.375, 0.775, 0.4167, 0.775, 0.4167, 0.8, 0.375, 0.8, 0.375, 0.8, 0.4167, 0.8, 0.4167, 0.825, 0.375, 0.825, 0.375, 0.825, 0.4167, 0.825, 0.4167, 0.85, 0.375, 0.85, 0.375, 0.375, 0.4167, 0.375, 0.4167, 0.4, 0.375, 0.4, 0.375, 0.4, 0.4167, 0.4, 0.4167, 0.425, 0.375, 0.425, 0.375, 0.425, 0.4167, 0.425, 0.4167, 0.45, 0.375, 0.45, 0.375, 0.45, 0.4167, 0.45, 0.4167, 0.475, 0.375, 0.475])
me_cube.use_remesh_fix_poles = True
me_cube.use_remesh_preserve_attributes = False
me_cube.update()
me_cube_003 = bpy.data.meshes.new('Cube.003')
me_cube_003.from_pydata([(11.94, -0.5113, -2.03), (11.19, -0.5113, 2.03), (11.94, 0.5113, -2.03), (11.19, 0.5113, 2.03), (0.0, 0.5113, -1.0), (0.0, 0.5113, 1.0), (0.0, -0.5113, -1.0), (0.0, -0.5113, 1.0), (2.279, 0.5113, 1.0), (4.557, 0.5113, 1.114), (6.836, 0.5113, 1.278), (9.114, 0.5113, 1.524), (2.279, -0.5113, -1.0), (4.557, -0.5113, -1.114), (6.836, -0.5113, -1.278), (9.114, -0.5113, -1.524), (9.114, 0.5113, -1.524), (6.836, 0.5113, -1.278), (4.557, 0.5113, -1.114), (2.279, 0.5113, -1.0), (9.114, -0.5113, 1.524), (6.836, -0.5113, 1.278), (4.557, -0.5113, 1.114), (2.279, -0.5113, 1.0), (11.44, 0.5113, 0.6767), (11.69, 0.5113, -0.6767), (11.44, -0.5113, 0.6767), (11.69, -0.5113, -0.6767), (0.0, -0.5113, 0.3333), (0.0, -0.5113, -0.3333), (0.0, 0.5113, 0.3333), (0.0, 0.5113, -0.3333), (9.114, -0.5113, 0.5081), (9.114, -0.5113, -0.5081), (6.836, -0.5113, 0.4261), (6.836, -0.5113, -0.4261), (4.557, -0.5113, 0.3712), (4.557, -0.5113, -0.3712), (2.279, -0.5113, 0.3333), (2.279, -0.5113, -0.3333), (2.279, 0.5113, 0.3333), (2.279, 0.5113, -0.3333), (4.557, 0.5113, 0.3712), (4.557, 0.5113, -0.3712), (6.836, 0.5113, 0.4261), (6.836, 0.5113, -0.4261), (9.114, 0.5113, 0.5081), (9.114, 0.5113, -0.5081), (11.11, 0.5113, 2.011), (11.84, -0.5113, -2.011), (11.84, 0.5113, -2.011), (11.11, -0.5113, 2.011), (11.6, -0.5113, -0.6702), (11.35, -0.5113, 0.6702), (11.6, 0.5113, -0.6702), (11.35, 0.5113, 0.6702), (11.32, 0.5113, 1.353), (11.32, -0.5113, 1.353), (0.0, -0.5113, 0.6667), (0.0, 0.5113, 0.6667), (9.114, -0.5113, 1.016), (6.836, -0.5113, 0.8521), (4.557, -0.5113, 0.7424), (2.279, -0.5113, 0.6667), (2.279, 0.5113, 0.6667), (4.557, 0.5113, 0.7424), (6.836, 0.5113, 0.8521), (9.114, 0.5113, 1.016), (11.23, -0.5113, 1.34), (11.23, 0.5113, 1.34), (11.81, 0.5113, -1.353), (11.81, -0.5113, -1.353), (0.0, -0.5113, -0.6667), (0.0, 0.5113, -0.6667), (9.114, -0.5113, -1.016), (6.836, -0.5113, -0.8521), (4.557, -0.5113, -0.7424), (2.279, -0.5113, -0.6667), (2.279, 0.5113, -0.6667), (4.557, 0.5113, -0.7424), (6.836, 0.5113, -0.8521), (9.114, 0.5113, -1.016), (11.72, 0.5113, -1.34), (11.72, -0.5113, -1.34)], [], [(69, 48, 3, 56), (56, 3, 1, 57), (50, 2, 0, 49), (8, 5, 7, 23), (63, 23, 7, 58), (68, 51, 20, 60), (60, 20, 21, 61), (61, 21, 22, 62), (62, 22, 23, 63), (48, 11, 20, 51), (11, 10, 21, 20), (10, 9, 22, 21), (9, 8, 23, 22), (4, 19, 12, 6), (19, 18, 13, 12), (18, 17, 14, 13), (17, 16, 15, 14), (59, 5, 8, 64), (64, 8, 9, 65), (65, 9, 10, 66), (66, 10, 11, 67), (80, 45, 47, 81), (45, 44, 46, 47), (79, 43, 45, 80), (43, 42, 44, 45), (78, 41, 43, 79), (41, 40, 42, 43), (73, 31, 41, 78), (31, 30, 40, 41), (76, 37, 39, 77), (37, 36, 38, 39), (75, 35, 37, 76), (35, 34, 36, 37), (74, 33, 35, 75), (33, 32, 34, 35), (83, 52, 33, 74), (52, 53, 32, 33), (77, 39, 29, 72), (39, 38, 28, 29), (70, 25, 27, 71), (25, 24, 26, 27), (82, 54, 25, 70), (54, 55, 24, 25), (47, 46, 55, 54), (81, 47, 54, 82), (27, 26, 53, 52), (71, 27, 52, 83), (3, 48, 51, 1), (57, 1, 51, 68), (16, 50, 49, 15), (67, 11, 48, 69), (46, 67, 69, 55), (26, 57, 68, 53), (44, 66, 67, 46), (42, 65, 66, 44), (40, 64, 65, 42), (30, 59, 64, 40), (36, 62, 63, 38), (34, 61, 62, 36), (32, 60, 61, 34), (53, 68, 60, 32), (38, 63, 58, 28), (24, 56, 57, 26), (55, 69, 56, 24), (0, 71, 83, 49), (16, 81, 82, 50), (50, 82, 70, 2), (2, 70, 71, 0), (12, 77, 72, 6), (49, 83, 74, 15), (15, 74, 75, 14), (14, 75, 76, 13), (13, 76, 77, 12), (4, 73, 78, 19), (19, 78, 79, 18), (18, 79, 80, 17), (17, 80, 81, 16)])
me_cube_003.polygons.foreach_set('use_smooth', [True] * 77)
_uv = me_cube_003.uv_layers.new(name='UVMap')
_uv.uv.foreach_set('vector', [0.5833, 0.4995, 0.625, 0.4995, 0.625, 0.5, 0.5833, 0.5, 0.5833, 0.5, 0.625, 0.5, 0.625, 0.75, 0.5833, 0.75, 0.3745, 0.5, 0.375, 0.5, 0.375, 0.75, 0.3745, 0.75, 0.725, 0.5, 0.75, 0.5, 0.75, 0.75, 0.725, 0.75, 0.5833, 0.85, 0.625, 0.85, 0.625, 0.875, 0.5833, 0.875, 0.5833, 0.7505, 0.625, 0.7505, 0.625, 0.775, 0.5833, 0.775, 0.5833, 0.775, 0.625, 0.775, 0.625, 0.8, 0.5833, 0.8, 0.5833, 0.8, 0.625, 0.8, 0.625, 0.825, 0.5833, 0.825, 0.5833, 0.825, 0.625, 0.825, 0.625, 0.85, 0.5833, 0.85, 0.6255, 0.5, 0.65, 0.5, 0.65, 0.75, 0.6255, 0.75, 0.65, 0.5, 0.675, 0.5, 0.675, 0.75, 0.65, 0.75, 0.675, 0.5, 0.7, 0.5, 0.7, 0.75, 0.675, 0.75, 0.7, 0.5, 0.725, 0.5, 0.725, 0.75, 0.7, 0.75, 0.25, 0.5, 0.275, 0.5, 0.275, 0.75, 0.25, 0.75, 0.275, 0.5, 0.3, 0.5, 0.3, 0.75, 0.275, 0.75, 0.3, 0.5, 0.325, 0.5, 0.325, 0.75, 0.3, 0.75, 0.325, 0.5, 0.35, 0.5, 0.35, 0.75, 0.325, 0.75, 0.5833, 0.375, 0.625, 0.375, 0.625, 0.4, 0.5833, 0.4, 0.5833, 0.4, 0.625, 0.4, 0.625, 0.425, 0.5833, 0.425, 0.5833, 0.425, 0.625, 0.425, 0.625, 0.45, 0.5833, 0.45, 0.5833, 0.45, 0.625, 0.45, 0.625, 0.475, 0.5833, 0.475, 0.4167, 0.45, 0.4583, 0.45, 0.4583, 0.475, 0.4167, 0.475, 0.4583, 0.45, 0.5417, 0.45, 0.5417, 0.475, 0.4583, 0.475, 0.4167, 0.425, 0.4583, 0.425, 0.4583, 0.45, 0.4167, 0.45, 0.4583, 0.425, 0.5417, 0.425, 0.5417, 0.45, 0.4583, 0.45, 0.4167, 0.4, 0.4583, 0.4, 0.4583, 0.425, 0.4167, 0.425, 0.4583, 0.4, 0.5417, 0.4, 0.5417, 0.425, 0.4583, 0.425, 0.4167, 0.375, 0.4583, 0.375, 0.4583, 0.4, 0.4167, 0.4, 0.4583, 0.375, 0.5417, 0.375, 0.5417, 0.4, 0.4583, 0.4, 0.4167, 0.825, 0.4583, 0.825, 0.4583, 0.85, 0.4167, 0.85, 0.4583, 0.825, 0.5417, 0.825, 0.5417, 0.85, 0.4583, 0.85, 0.4167, 0.8, 0.4583, 0.8, 0.4583, 0.825, 0.4167, 0.825, 0.4583, 0.8, 0.5417, 0.8, 0.5417, 0.825, 0.4583, 0.825, 0.4167, 0.775, 0.4583, 0.775, 0.4583, 0.8, 0.4167, 0.8, 0.4583, 0.775, 0.5417, 0.775, 0.5417, 0.8, 0.4583, 0.8, 0.4167, 0.7505, 0.4583, 0.7505, 0.4583, 0.775, 0.4167, 0.775, 0.4583, 0.7505, 0.5417, 0.7505, 0.5417, 0.775, 0.4583, 0.775, 0.4167, 0.85, 0.4583, 0.85, 0.4583, 0.875, 0.4167, 0.875, 0.4583, 0.85, 0.5417, 0.85, 0.5417, 0.875, 0.4583, 0.875, 0.4167, 0.5, 0.4583, 0.5, 0.4583, 0.75, 0.4167, 0.75, 0.4583, 0.5, 0.5417, 0.5, 0.5417, 0.75, 0.4583, 0.75, 0.4167, 0.4995, 0.4583, 0.4995, 0.4583, 0.5, 0.4167, 0.5, 0.4583, 0.4995, 0.5417, 0.4995, 0.5417, 0.5, 0.4583, 0.5, 0.4583, 0.475, 0.5417, 0.475, 0.5417, 0.4995, 0.4583, 0.4995, 0.4167, 0.475, 0.4583, 0.475, 0.4583, 0.4995, 0.4167, 0.4995, 0.4583, 0.75, 0.5417, 0.75, 0.5417, 0.7505, 0.4583, 0.7505, 0.4167, 0.75, 0.4583, 0.75, 0.4583, 0.7505, 0.4167, 0.7505, 0.625, 0.5, 0.6255, 0.5, 0.6255, 0.75, 0.625, 0.75, 0.5833, 0.75, 0.625, 0.75, 0.625, 0.7505, 0.5833, 0.7505, 0.35, 0.5, 0.3745, 0.5, 0.3745, 0.75, 0.35, 0.75, 0.5833, 0.475, 0.625, 0.475, 0.625, 0.4995, 0.5833, 0.4995, 0.5417, 0.475, 0.5833, 0.475, 0.5833, 0.4995, 0.5417, 0.4995, 0.5417, 0.75, 0.5833, 0.75, 0.5833, 0.7505, 0.5417, 0.7505, 0.5417, 0.45, 0.5833, 0.45, 0.5833, 0.475, 0.5417, 0.475, 0.5417, 0.425, 0.5833, 0.425, 0.5833, 0.45, 0.5417, 0.45, 0.5417, 0.4, 0.5833, 0.4, 0.5833, 0.425, 0.5417, 0.425, 0.5417, 0.375, 0.5833, 0.375, 0.5833, 0.4, 0.5417, 0.4, 0.5417, 0.825, 0.5833, 0.825, 0.5833, 0.85, 0.5417, 0.85, 0.5417, 0.8, 0.5833, 0.8, 0.5833, 0.825, 0.5417, 0.825, 0.5417, 0.775, 0.5833, 0.775, 0.5833, 0.8, 0.5417, 0.8, 0.5417, 0.7505, 0.5833, 0.7505, 0.5833, 0.775, 0.5417, 0.775, 0.5417, 0.85, 0.5833, 0.85, 0.5833, 0.875, 0.5417, 0.875, 0.5417, 0.5, 0.5833, 0.5, 0.5833, 0.75, 0.5417, 0.75, 0.5417, 0.4995, 0.5833, 0.4995, 0.5833, 0.5, 0.5417, 0.5, 0.375, 0.75, 0.4167, 0.75, 0.4167, 0.7505, 0.375, 0.7505, 0.375, 0.475, 0.4167, 0.475, 0.4167, 0.4995, 0.375, 0.4995, 0.375, 0.4995, 0.4167, 0.4995, 0.4167, 0.5, 0.375, 0.5, 0.375, 0.5, 0.4167, 0.5, 0.4167, 0.75, 0.375, 0.75, 0.375, 0.85, 0.4167, 0.85, 0.4167, 0.875, 0.375, 0.875, 0.375, 0.7505, 0.4167, 0.7505, 0.4167, 0.775, 0.375, 0.775, 0.375, 0.775, 0.4167, 0.775, 0.4167, 0.8, 0.375, 0.8, 0.375, 0.8, 0.4167, 0.8, 0.4167, 0.825, 0.375, 0.825, 0.375, 0.825, 0.4167, 0.825, 0.4167, 0.85, 0.375, 0.85, 0.375, 0.375, 0.4167, 0.375, 0.4167, 0.4, 0.375, 0.4, 0.375, 0.4, 0.4167, 0.4, 0.4167, 0.425, 0.375, 0.425, 0.375, 0.425, 0.4167, 0.425, 0.4167, 0.45, 0.375, 0.45, 0.375, 0.45, 0.4167, 0.45, 0.4167, 0.475, 0.375, 0.475])
me_cube_003.use_remesh_fix_poles = True
me_cube_003.use_remesh_preserve_attributes = False
me_cube_003.update()
me_circle_004 = bpy.data.meshes.new('Circle.004')
me_circle_004.from_pydata([(-9.402e-09, 0.8464, 0.0), (-0.733, 0.4232, 0.0), (-0.733, -0.4232, 0.0), (6.46e-08, -0.8464, 0.0), (0.733, -0.4232, 0.0), (0.733, 0.4232, 0.0), (-0.5498, 0.529, 0.0), (-0.3665, 0.6348, 0.0), (-0.1833, 0.7406, 0.0), (0.1833, 0.7406, 0.0), (0.3665, 0.6348, 0.0), (0.5498, 0.529, 0.0), (0.733, 0.2116, 0.0), (0.733, 6.653e-09, 0.0), (0.733, -0.2116, 0.0), (0.5498, -0.529, 0.0), (0.3665, -0.6348, 0.0), (0.1833, -0.7406, 0.0), (-0.1833, -0.7406, 0.0), (-0.3665, -0.6348, 0.0), (-0.5498, -0.529, 0.0), (-0.733, -0.2116, 0.0), (-0.733, -3.539e-08, 0.0), (-0.733, 0.2116, 0.0), (1.705e-07, 1.225, 0.0), (-1.061, 0.6123, 0.0), (-1.061, -0.6123, 0.0), (-5.009e-08, -1.225, 0.0), (1.061, -0.6123, 0.0), (1.061, 0.6123, 0.0), (-0.8659, 0.8659, 0.0), (-0.6123, 1.061, 0.0), (-0.317, 1.183, 0.0), (0.317, 1.183, 0.0), (0.6123, 1.061, 0.0), (0.8659, 0.8659, 0.0), (1.183, 0.317, 0.0), (1.225, -1.202e-07, 0.0), (1.183, -0.317, 0.0), (0.8659, -0.8659, 0.0), (0.6123, -1.061, 0.0), (0.317, -1.183, 0.0), (-0.317, -1.183, 0.0), (-0.6123, -1.061, 0.0), (-0.8659, -0.8659, 0.0), (-1.183, -0.317, 0.0), (-1.225, 1.004e-07, 0.0), (-1.183, 0.317, 0.0), (1.705e-07, 1.225, -1.327), (-1.061, 0.6123, -1.327), (-1.061, -0.6123, -1.327), (-5.009e-08, -1.225, -1.327), (1.061, -0.6123, -1.327), (1.061, 0.6123, -1.327), (-0.8659, 0.8659, -1.327), (-0.6123, 1.061, -1.327), (-0.317, 1.183, -1.327), (0.317, 1.183, -1.327), (0.6123, 1.061, -1.327), (0.8659, 0.8659, -1.327), (1.183, 0.317, -1.327), (1.225, -1.202e-07, -1.327), (1.183, -0.317, -1.327), (0.8659, -0.8659, -1.327), (0.6123, -1.061, -1.327), (0.317, -1.183, -1.327), (-0.317, -1.183, -1.327), (-0.6123, -1.061, -1.327), (-0.8659, -0.8659, -1.327), (-1.183, -0.317, -1.327), (-1.225, 1.004e-07, -1.327), (-1.183, 0.317, -1.327), (-9.402e-09, 0.8464, -0.4661), (-0.733, 0.4232, -0.4661), (-0.733, -0.4232, -0.4661), (6.46e-08, -0.8464, -0.4661), (0.733, -0.4232, -0.4661), (0.733, 0.4232, -0.4661), (-0.5498, 0.529, -0.4661), (-0.3665, 0.6348, -0.4661), (-0.1833, 0.7406, -0.4661), (0.1833, 0.7406, -0.4661), (0.3665, 0.6348, -0.4661), (0.5498, 0.529, -0.4661), (0.733, 0.2116, -0.4661), (0.733, 6.653e-09, -0.4661), (0.733, -0.2116, -0.4661), (0.5498, -0.529, -0.4661), (0.3665, -0.6348, -0.4661), (0.1833, -0.7406, -0.4661), (-0.1833, -0.7406, -0.4661), (-0.3665, -0.6348, -0.4661), (-0.5498, -0.529, -0.4661), (-0.733, -0.2116, -0.4661), (-0.733, -3.539e-08, -0.4661), (-0.733, 0.2116, -0.4661), (0.5498, 0.2645, -0.4661), (0.3665, 0.3174, -0.4661), (0.1833, 0.3703, -0.4661), (-9.402e-09, 0.4232, -0.4661), (-0.1833, 0.3703, -0.4661), (-0.3665, 0.3174, -0.4661), (-0.5498, 0.2645, -0.4661), (0.5498, -2.488e-08, -0.4661), (0.3665, -1.437e-08, -0.4661), (0.1833, -2.488e-08, -0.4661), (7.468e-08, 6.653e-09, -0.4661), (-0.1833, -3.858e-09, -0.4661), (-0.3665, -2.488e-08, -0.4661), (-0.5498, -3.539e-08, -0.4661), (0.5498, -0.2645, -0.4661), (0.3665, -0.3174, -0.4661), (0.1833, -0.3703, -0.4661), (1.018e-07, -0.4232, -0.4661), (-0.1833, -0.3703, -0.4661), (-0.3665, -0.3174, -0.4661), (-0.5498, -0.2645, -0.4661), (1.042, 0.2467, -1.327), (0.7867, 0.4732, -1.327), (0.4766, 0.6643, -1.327), (0.1327, 0.8067, -1.327), (-0.2217, 0.8909, -1.327), (-0.5623, 0.9111, -1.327), (0.9435, -0.1566, -1.327), (0.6392, 0.01267, -1.327), (0.2905, 0.1794, -1.327), (-0.07856, 0.3323, -1.327), (-0.443, 0.4609, -1.327), (-0.7779, 0.5564, -1.327), (0.7779, -0.5564, -1.327), (0.443, -0.4609, -1.327), (0.07856, -0.3323, -1.327), (-0.2905, -0.1795, -1.327), (-0.6392, -0.01267, -1.327), (-0.9435, 0.1566, -1.327), (0.5623, -0.9111, -1.327), (0.2217, -0.8909, -1.327), (-0.1327, -0.8067, -1.327), (-0.4766, -0.6643, -1.327), (-0.7867, -0.4732, -1.327), (-1.042, -0.2467, -1.327)], [], [(5, 12, 36, 29), (11, 5, 29, 35), (19, 20, 44, 43), (12, 13, 37, 36), (1, 6, 30, 25), (2, 21, 45, 26), (13, 14, 38, 37), (6, 7, 31, 30), (21, 22, 46, 45), (8, 0, 24, 32), (4, 15, 39, 28), (7, 8, 32, 31), (22, 23, 47, 46), (23, 1, 25, 47), (15, 16, 40, 39), (0, 9, 33, 24), (20, 2, 26, 44), (16, 17, 41, 40), (9, 10, 34, 33), (17, 3, 27, 41), (3, 18, 42, 27), (10, 11, 35, 34), (14, 4, 28, 38), (18, 19, 43, 42), (33, 34, 58, 57), (41, 27, 51, 65), (27, 42, 66, 51), (34, 35, 59, 58), (38, 28, 52, 62), (42, 43, 67, 66), (29, 36, 60, 53), (35, 29, 53, 59), (43, 44, 68, 67), (36, 37, 61, 60), (25, 30, 54, 49), (26, 45, 69, 50), (37, 38, 62, 61), (30, 31, 55, 54), (45, 46, 70, 69), (32, 24, 48, 56), (28, 39, 63, 52), (31, 32, 56, 55), (46, 47, 71, 70), (47, 25, 49, 71), (39, 40, 64, 63), (24, 33, 57, 48), (44, 26, 50, 68), (40, 41, 65, 64), (12, 5, 77, 84), (5, 11, 83, 77), (20, 19, 91, 92), (13, 12, 84, 85), (6, 1, 73, 78), (21, 2, 74, 93), (14, 13, 85, 86), (7, 6, 78, 79), (22, 21, 93, 94), (0, 8, 80, 72), (15, 4, 76, 87), (8, 7, 79, 80), (23, 22, 94, 95), (1, 23, 95, 73), (16, 15, 87, 88), (9, 0, 72, 81), (2, 20, 92, 74), (17, 16, 88, 89), (10, 9, 81, 82), (3, 17, 89, 75), (18, 3, 75, 90), (11, 10, 82, 83), (4, 14, 86, 76), (19, 18, 90, 91), (83, 96, 84, 77), (96, 103, 85, 84), (103, 110, 86, 85), (110, 87, 76, 86), (82, 97, 96, 83), (97, 104, 103, 96), (104, 111, 110, 103), (111, 88, 87, 110), (81, 98, 97, 82), (98, 105, 104, 97), (105, 112, 111, 104), (112, 89, 88, 111), (72, 99, 98, 81), (99, 106, 105, 98), (106, 113, 112, 105), (113, 75, 89, 112), (80, 100, 99, 72), (100, 107, 106, 99), (107, 114, 113, 106), (114, 90, 75, 113), (79, 101, 100, 80), (101, 108, 107, 100), (108, 115, 114, 107), (115, 91, 90, 114), (78, 102, 101, 79), (102, 109, 108, 101), (109, 116, 115, 108), (116, 92, 91, 115), (73, 95, 102, 78), (95, 94, 109, 102), (94, 93, 116, 109), (93, 74, 92, 116), (60, 61, 117, 53), (61, 62, 123, 117), (62, 52, 129, 123), (52, 63, 135, 129), (63, 64, 65, 135), (53, 117, 118, 59), (117, 123, 124, 118), (123, 129, 130, 124), (129, 135, 136, 130), (135, 65, 51, 136), (59, 118, 119, 58), (118, 124, 125, 119), (124, 130, 131, 125), (130, 136, 137, 131), (136, 51, 66, 137), (58, 119, 120, 57), (119, 125, 126, 120), (125, 131, 132, 126), (131, 137, 138, 132), (137, 66, 67, 138), (57, 120, 121, 48), (120, 126, 127, 121), (126, 132, 133, 127), (132, 138, 139, 133), (138, 67, 68, 139), (48, 121, 122, 56), (121, 127, 128, 122), (127, 133, 134, 128), (133, 139, 140, 134), (139, 68, 50, 140), (56, 122, 54, 55), (122, 128, 49, 54), (128, 134, 71, 49), (134, 140, 70, 71), (140, 50, 69, 70)])
_uv = me_circle_004.uv_layers.new(name='UVMap')
_uv.uv.foreach_set('vector', [0.0, 0.0, 0.0, 0.0, 0.0, 0.0, 0.0, 0.0, 0.0, 0.0, 0.0, 0.0, 0.0, 0.0, 0.0, 0.0, 0.0, 0.0, 0.0, 0.0, 0.0, 0.0, 0.0, 0.0, 0.0, 0.0, 0.0, 0.0, 0.0, 0.0, 0.0, 0.0, 0.0, 0.0, 0.0, 0.0, 0.0, 0.0, 0.0, 0.0, 0.0, 0.0, 0.0, 0.0, 0.0, 0.0, 0.0, 0.0, 0.0, 0.0, 0.0, 0.0, 0.0, 0.0, 0.0, 0.0, 0.0, 0.0, 0.0, 0.0, 0.0, 0.0, 0.0, 0.0, 0.0, 0.0, 0.0, 0.0, 0.0, 0.0, 0.0, 0.0, 0.0, 0.0, 0.0, 0.0, 0.0, 0.0, 0.0, 0.0, 0.0, 0.0, 0.0, 0.0, 0.0, 0.0, 0.0, 0.0, 0.0, 0.0, 0.0, 0.0, 0.0, 0.0, 0.0, 0.0, 0.0, 0.0, 0.0, 0.0, 0.0, 0.0, 0.0, 0.0, 0.0, 0.0, 0.0, 0.0, 0.0, 0.0, 0.0, 0.0, 0.0, 0.0, 0.0, 0.0, 0.0, 0.0, 0.0, 0.0, 0.0, 0.0, 0.0, 0.0, 0.0, 0.0, 0.0, 0.0, 0.0, 0.0, 0.0, 0.0, 0.0, 0.0, 0.0, 0.0, 0.0, 0.0, 0.0, 0.0, 0.0, 0.0, 0.0, 0.0, 0.0, 0.0, 0.0, 0.0, 0.0, 0.0, 0.0, 0.0, 0.0, 0.0, 0.0, 0.0, 0.0, 0.0, 0.0, 0.0, 0.0, 0.0, 0.0, 0.0, 0.0, 0.0, 0.0, 0.0, 0.0, 0.0, 0.0, 0.0, 0.0, 0.0, 0.0, 0.0, 0.0, 0.0, 0.0, 0.0, 0.0, 0.0, 0.0, 0.0, 0.0, 0.0, 0.0, 0.0, 0.0, 0.0, 0.0, 0.0, 0.0, 0.0, 0.0, 0.0, 0.0, 0.0, 0.0, 0.0, 0.0, 0.0, 0.0, 0.0, 0.0, 0.0, 0.0, 0.0, 0.0, 0.0, 0.0, 0.0, 0.0, 0.0, 0.0, 0.0, 0.0, 0.0, 0.0, 0.0, 0.0, 0.0, 0.0, 0.0, 0.0, 0.0, 0.0, 0.0, 0.0, 0.0, 0.0, 0.0, 0.0, 0.0, 0.0, 0.0, 0.0, 0.0, 0.0, 0.0, 0.0, 0.0, 0.0, 0.0, 0.0, 0.0, 0.0, 0.0, 0.0, 0.0, 0.0, 0.0, 0.0, 0.0, 0.0, 0.0, 0.0, 0.0, 0.0, 0.0, 0.0, 0.0, 0.0, 0.0, 0.0, 0.0, 0.0, 0.0, 0.0, 0.0, 0.0, 0.0, 0.0, 0.0, 0.0, 0.0, 0.0, 0.0, 0.0, 0.0, 0.0, 0.0, 0.0, 0.0, 0.0, 0.0, 0.0, 0.0, 0.0, 0.0, 0.0, 0.0, 0.0, 0.0, 0.0, 0.0, 0.0, 0.0, 0.0, 0.0, 0.0, 0.0, 0.0, 0.0, 0.0, 0.0, 0.0, 0.0, 0.0, 0.0, 0.0, 0.0, 0.0, 0.0, 0.0, 0.0, 0.0, 0.0, 0.0, 0.0, 0.0, 0.0, 0.0, 0.0, 0.0, 0.0, 0.0, 0.0, 0.0, 0.0, 0.0, 0.0, 0.0, 0.0, 0.0, 0.0, 0.0, 0.0, 0.0, 0.0, 0.0, 0.0, 0.0, 0.0, 0.0, 0.0, 0.0, 0.0, 0.0, 0.0, 0.0, 0.0, 0.0, 0.0, 0.0, 0.0, 0.0, 0.0, 0.0, 0.0, 0.0, 0.0, 0.0, 0.0, 0.0, 0.0, 0.0, 0.0, 0.0, 0.0, 0.0, 0.0, 0.0, 0.0, 0.0, 0.0, 0.0, 0.0, 0.0, 0.0, 0.0, 0.0, 0.0, 0.0, 0.0, 0.0, 0.0, 0.0, 0.0, 0.0, 0.0, 0.0, 0.0, 0.0, 0.0, 0.0, 0.0, 0.0, 0.0, 0.0, 0.0, 0.0, 0.0, 0.0, 0.0, 0.0, 0.0, 0.0, 0.0, 0.0, 0.0, 0.0, 0.0, 0.0, 0.0, 0.0, 0.0, 0.0, 0.0, 0.0, 0.0, 0.0, 0.0, 0.0, 0.0, 0.0, 0.0, 0.0, 0.0, 0.0, 0.0, 0.0, 0.0, 0.0, 0.0, 0.0, 0.0, 0.0, 0.0, 0.0, 0.0, 0.0, 0.0, 0.0, 0.0, 0.0, 0.0, 0.0, 0.0, 0.0, 0.0, 0.0, 0.0, 0.0, 0.0, 0.0, 0.0, 0.0, 0.0, 0.0, 0.0, 0.0, 0.0, 0.0, 0.0, 0.0, 0.0, 0.0, 0.0, 0.0, 0.0, 0.0, 0.0, 0.0, 0.0, 0.0, 0.0, 0.0, 0.0, 0.0, 0.0, 0.0, 0.0, 0.0, 0.0, 0.0, 0.0, 0.0, 0.0, 0.0, 0.0, 0.0, 0.0, 0.0, 0.0, 0.0, 0.0, 0.0, 0.0, 0.0, 0.0, 0.0, 0.0, 0.0, 0.0, 0.0, 0.0, 0.0, 0.0, 0.0, 0.0, 0.0, 0.0, 0.0, 0.0, 0.0, 0.0, 0.0, 0.0, 0.0, 0.0, 0.0, 0.0, 0.0, 0.0, 0.0, 0.0, 0.0, 0.0, 0.0, 0.0, 0.0, 0.0, 0.0, 0.0, 0.0, 0.0, 0.0, 0.0, 0.0, 0.0, 0.0, 0.0, 0.0, 0.0, 0.0, 0.0, 0.0, 0.0, 0.0, 0.0, 0.0, 0.0, 0.0, 0.0, 0.0, 0.0, 0.0, 0.0, 0.0, 0.0, 0.0, 0.0, 0.0, 0.0, 0.0, 0.0, 0.0, 0.0, 0.0, 0.0, 0.0, 0.0, 0.0, 0.0, 0.0, 0.0, 0.0, 0.0, 0.0, 0.0, 0.0, 0.0, 0.0, 0.0, 0.0, 0.0, 0.0, 0.0, 0.0, 0.0, 0.0, 0.0, 0.0, 0.0, 0.0, 0.0, 0.0, 0.0, 0.0, 0.0, 0.0, 0.0, 0.0, 0.0, 0.0, 0.0, 0.0, 0.0, 0.0, 0.0, 0.0, 0.0, 0.0, 0.0, 0.0, 0.0, 0.0, 0.0, 0.0, 0.0, 0.0, 0.0, 0.0, 0.0, 0.0, 0.0, 0.0, 0.0, 0.0, 0.0, 0.0, 0.0, 0.0, 0.0, 0.0, 0.0, 0.0, 0.0, 0.0, 0.0, 0.0, 0.0, 0.0, 0.0, 0.0, 0.0, 0.0, 0.0, 0.0, 0.0, 0.0, 0.0, 0.0, 0.0, 0.0, 0.0, 0.0, 0.0, 0.0, 0.0, 0.0, 0.0, 0.0, 0.0, 0.0, 0.0, 0.0, 0.0, 0.0, 0.0, 0.0, 0.0, 0.0, 0.0, 0.0, 0.0, 0.0, 0.0, 0.0, 0.0, 0.0, 0.0, 0.0, 0.0, 0.0, 0.0, 0.0, 0.0, 0.0, 0.0, 0.0, 0.0, 0.0, 0.0, 0.0, 0.0, 0.0, 0.0, 0.0, 0.0, 0.0, 0.0, 0.0, 0.0, 0.0, 0.0, 0.0, 0.0, 0.0, 0.0, 0.0, 0.0, 0.0, 0.0, 0.0, 0.0, 0.0, 0.0, 0.0, 0.0, 0.0, 0.0, 0.0, 0.0, 0.0, 0.0, 0.0, 0.0, 0.0, 0.0, 0.0, 0.0, 0.0, 0.0, 0.0, 0.0, 0.0, 0.0, 0.0, 0.0, 0.0, 0.0, 0.0, 0.0, 0.0, 0.0, 0.0, 0.0, 0.0, 0.0, 0.0, 0.0, 0.0, 0.0, 0.0, 0.0, 0.0, 0.0, 0.0, 0.0, 0.0, 0.0, 0.0, 0.0, 0.0, 0.0, 0.0, 0.0, 0.0, 0.0, 0.0, 0.0, 0.0, 0.0, 0.0, 0.0, 0.0, 0.0, 0.0, 0.0, 0.0, 0.0, 0.0, 0.0, 0.0, 0.0, 0.0, 0.0, 0.0, 0.0, 0.0, 0.0, 0.0, 0.0, 0.0, 0.0, 0.0, 0.0, 0.0, 0.0, 0.0, 0.0, 0.0, 0.0, 0.0, 0.0, 0.0, 0.0, 0.0, 0.0, 0.0, 0.0, 0.0, 0.0, 0.0, 0.0, 0.0, 0.0, 0.0, 0.0, 0.0, 0.0, 0.0, 0.0, 0.0, 0.0, 0.0, 0.0, 0.0, 0.0, 0.0, 0.0, 0.0, 0.0, 0.0, 0.0, 0.0, 0.0, 0.0, 0.0, 0.0, 0.0, 0.0, 0.0, 0.0, 0.0, 0.0, 0.0, 0.0, 0.0, 0.0, 0.0, 0.0, 0.0, 0.0, 0.0, 0.0, 0.0, 0.0, 0.0, 0.0, 0.0, 0.0, 0.0, 0.0, 0.0, 0.0, 0.0, 0.0, 0.0, 0.0, 0.0, 0.0, 0.0, 0.0, 0.0, 0.0, 0.0, 0.0, 0.0, 0.0, 0.0, 0.0, 0.0, 0.0, 0.0, 0.0, 0.0, 0.0, 0.0, 0.0, 0.0, 0.0, 0.0, 0.0, 0.0, 0.0, 0.0, 0.0, 0.0, 0.0, 0.0, 0.0, 0.0, 0.0, 0.0, 0.0, 0.0, 0.0, 0.0, 0.0, 0.0, 0.0, 0.0, 0.0, 0.0, 0.0, 0.0, 0.0, 0.0, 0.0, 0.0, 0.0, 0.0, 0.0, 0.0, 0.0, 0.0, 0.0, 0.0, 0.0, 0.0, 0.0, 0.0, 0.0, 0.0, 0.0, 0.0, 0.0, 0.0, 0.0, 0.0, 0.0, 0.0, 0.0, 0.0, 0.0, 0.0, 0.0, 0.0, 0.0, 0.0, 0.0, 0.0, 0.0, 0.0, 0.0, 0.0, 0.0, 0.0, 0.0, 0.0, 0.0, 0.0, 0.0, 0.0, 0.0, 0.0, 0.0, 0.0, 0.0, 0.0, 0.0, 0.0, 0.0, 0.0, 0.0, 0.0, 0.0, 0.0, 0.0, 0.0, 0.0, 0.0, 0.0, 0.0, 0.0, 0.0, 0.0, 0.0, 0.0, 0.0, 0.0, 0.0, 0.0, 0.0, 0.0, 0.0, 0.0, 0.0, 0.0, 0.0, 0.0, 0.0, 0.0, 0.0, 0.0, 0.0, 0.0, 0.0, 0.0, 0.0, 0.0, 0.0, 0.0, 0.0, 0.0, 0.0, 0.0, 0.0, 0.0, 0.0, 0.0, 0.0, 0.0, 0.0, 0.0, 0.0, 0.0, 0.0, 0.0, 0.0, 0.0, 0.0, 0.0, 0.0, 0.0, 0.0, 0.0, 0.0, 0.0, 0.0, 0.0, 0.0, 0.0, 0.0, 0.0, 0.0, 0.0, 0.0, 0.0, 0.0, 0.0, 0.0, 0.0, 0.0, 0.0, 0.0, 0.0, 0.0, 0.0, 0.0, 0.0, 0.0, 0.0, 0.0, 0.0, 0.0, 0.0, 0.0, 0.0, 0.0, 0.0, 0.0, 0.0, 0.0, 0.0, 0.0, 0.0, 0.0, 0.0, 0.0, 0.0, 0.0, 0.0, 0.0, 0.0, 0.0, 0.0, 0.0, 0.0, 0.0, 0.0, 0.0, 0.0, 0.0, 0.0, 0.0, 0.0, 0.0, 0.0, 0.0, 0.0, 0.0, 0.0, 0.0, 0.0, 0.0, 0.0, 0.0, 0.0])
me_circle_004.use_remesh_fix_poles = True
me_circle_004.use_remesh_preserve_attributes = False
me_circle_004.update()

# ---- objects
ob_front_ortographic_reference = bpy.data.objects.new('Front Ortographic reference ', None)
ob_right_ortographic_reference = bpy.data.objects.new('Right Ortographic reference ', None)
ob_top_ortographic_reference = bpy.data.objects.new('Top Ortographic reference ', None)
ob_side_leg = bpy.data.objects.new('Side Leg', me_cube_001)
ob_seat = bpy.data.objects.new('Seat', me_plane)
ob_backrest = bpy.data.objects.new('Backrest', me_plane_003)
ob_front_bar = bpy.data.objects.new('Front Bar', me_cube)
ob_back_bar = bpy.data.objects.new('Back Bar', me_cube_003)
ob_screw = bpy.data.objects.new('Screw', me_circle_004)

# ---- transforms, parenting, visibility, modifiers, constraints
ob_front_ortographic_reference.location = (0.0, 2.485, 2.034)
ob_front_ortographic_reference.rotation_euler = (1.571, -0.0, -0.0)
ob_front_ortographic_reference.empty_display_type = 'IMAGE'
ob_front_ortographic_reference.empty_display_size = 5.0
ob_front_ortographic_reference.use_empty_image_alpha = True
ob_front_ortographic_reference.color = (1.0, 1.0, 1.0, 0.5)
ob_front_ortographic_reference.hide_select = True
ob_right_ortographic_reference.location = (-2.532, 0.0, 2.034)
ob_right_ortographic_reference.rotation_euler = (1.571, -0.0, 1.571)
ob_right_ortographic_reference.empty_display_type = 'IMAGE'
ob_right_ortographic_reference.empty_display_size = 5.0
ob_right_ortographic_reference.use_empty_image_alpha = True
ob_right_ortographic_reference.color = (1.0, 1.0, 1.0, 0.5)
ob_right_ortographic_reference.hide_select = True
ob_top_ortographic_reference.location = (0.01339, -0.04429, -0.001891)
ob_top_ortographic_reference.empty_display_type = 'IMAGE'
ob_top_ortographic_reference.empty_display_size = 5.0
ob_top_ortographic_reference.use_empty_image_alpha = True
ob_top_ortographic_reference.color = (1.0, 1.0, 1.0, 0.5)
ob_top_ortographic_reference.hide_select = True
ob_side_leg.location = (1.262, -1.061, 0.1333)
ob_side_leg.rotation_euler = (1.907e-09, -0.1657, 0.0)
ob_side_leg.hide_select = True
_m = ob_side_leg.modifiers.new('Mirror', 'MIRROR')
_m.use_clip = True
_m = ob_side_leg.modifiers.new('Subdivision', 'SUBSURF')
_m.levels = 3
_m.render_levels = 3
_m.show_only_control_edges = False
_m = ob_side_leg.modifiers.new('Mirror legs to the left', 'MIRROR')
_m.mirror_object = ob_seat
_m = ob_side_leg.modifiers.new('Solidify', 'SOLIDIFY')
_m = ob_side_leg.modifiers.new('Auto Smooth', 'NODES')
_m.node_group = ng_auto_smooth
_gi = [s.identifier for s in ng_auto_smooth.interface.items_tree if s.item_type == 'SOCKET' and s.in_out == 'INPUT']
_m[_gi[1]] = 1.047  # Angle
ob_seat.location = (0.0, -0.2263, 2.502)
ob_seat.rotation_euler = (-0.002139, -0.0, 0.0)
ob_seat.hide_select = True
_m = ob_seat.modifiers.new('Mirror', 'MIRROR')
_m.use_clip = True
_m = ob_seat.modifiers.new('Subdivision', 'SUBSURF')
_m.levels = 3
_m.render_levels = 3
_m = ob_seat.modifiers.new('Solidify', 'SOLIDIFY')
_m.thickness = 0.04
_m.offset = 1.0
_m = ob_seat.modifiers.new('Bevel', 'BEVEL')
_m.width = 0.002
_m.width_pct = 0.002
_m.segments = 2
_m.angle_limit = 1.047
_m = ob_seat.modifiers.new('Auto Smooth', 'NODES')
_m.node_group = ng_auto_smooth
_gi = [s.identifier for s in ng_auto_smooth.interface.items_tree if s.item_type == 'SOCKET' and s.in_out == 'INPUT']
_m[_gi[1]] = 1.396  # Angle
ob_backrest.location = (0.0, 1.075, 3.299)
ob_backrest.rotation_euler = (1.571, -0.0, 0.0)
ob_backrest.scale = (1.239, 0.7563, 1.0)
ob_backrest.hide_select = True
_m = ob_backrest.modifiers.new('Mirror', 'MIRROR')
_m.use_clip = True
_m = ob_backrest.modifiers.new('Subdivision', 'SUBSURF')
_m.levels = 3
_m.render_levels = 3
_m.show_only_control_edges = False
_m = ob_backrest.modifiers.new('Solidify', 'SOLIDIFY')
_m.thickness = 0.04
_m.offset = 1.0
_m = ob_backrest.modifiers.new('Bevel', 'BEVEL')
_m.width = 0.002
_m.width_pct = 0.002
_m.segments = 2
_m.angle_limit = 1.047
_m = ob_backrest.modifiers.new('Auto Smooth', 'NODES')
_m.node_group = ng_auto_smooth
_gi = [s.identifier for s in ng_auto_smooth.interface.items_tree if s.item_type == 'SOCKET' and s.in_out == 'INPUT']
_m[_gi[1]] = 1.396  # Angle
ob_front_bar.location = (0.0, -0.9485, 1.651)
ob_front_bar.rotation_euler = (-0.08727, -0.0, 0.0)
ob_front_bar.scale = (0.08616, 0.08616, 0.08737)
ob_front_bar.hide_select = True
_m = ob_front_bar.modifiers.new('Mirror', 'MIRROR')
_m.use_clip = True
_m = ob_front_bar.modifiers.new('Subdivision', 'SUBSURF')
_m.levels = 3
_m.render_levels = 3
_m = ob_front_bar.modifiers.new('Auto Smooth', 'NODES')
_m.node_group = ng_auto_smooth
_gi = [s.identifier for s in ng_auto_smooth.interface.items_tree if s.item_type == 'SOCKET' and s.in_out == 'INPUT']
_m[_gi[1]] = 1.047  # Angle
ob_back_bar.location = (0.0, 0.9228, 1.577)
ob_back_bar.rotation_euler = (0.06981, -0.0, 0.0)
ob_back_bar.scale = (0.08616, 0.08616, 0.08737)
ob_back_bar.hide_select = True
_m = ob_back_bar.modifiers.new('Mirror', 'MIRROR')
_m.use_clip = True
_m = ob_back_bar.modifiers.new('Subdivision', 'SUBSURF')
_m.levels = 3
_m.render_levels = 3
_m = ob_back_bar.modifiers.new('Auto Smooth', 'NODES')
_m.node_group = ng_auto_smooth
_gi = [s.identifier for s in ng_auto_smooth.interface.items_tree if s.item_type == 'SOCKET' and s.in_out == 'INPUT']
_m[_gi[1]] = 1.047  # Angle
ob_screw.location = (0.0, 0.0, 0.0)

# ---- collection membership
col_referance_images.objects.link(ob_front_ortographic_reference)
col_referance_images.objects.link(ob_right_ortographic_reference)
col_referance_images.objects.link(ob_top_ortographic_reference)
col_chair.objects.link(ob_side_leg)
col_chair.objects.link(ob_seat)
col_chair.objects.link(ob_backrest)
col_chair.objects.link(ob_front_bar)
col_chair.objects.link(ob_back_bar)
col_chair.objects.link(ob_screw)

# ---- scene / render settings (as saved in the file)
scene.frame_start = 1; scene.frame_end = 250; scene.frame_set(1)
scene.render.engine = 'BLENDER_EEVEE_NEXT'
scene.cycles.use_denoising = False
scene.cycles.samples = 128
scene.cycles.sampling_pattern = 'TABULATED_SOBOL'
scene.cycles.use_adaptive_sampling = False
scene.cycles.use_light_tree = False
scene.view_settings.view_transform = 'Filmic'
bpy.context.view_layer.update()

# ---- added for rendering (the .blend has no active camera and no usable light): camera, sun
cam_auto = bpy.data.cameras.new('AutoCamera')
cam_auto.lens = 50.0
cam_auto.sensor_width = 36.0
cam_auto.clip_end = 1000.0
ob_auto_camera = bpy.data.objects.new('AutoCamera', cam_auto)
scene.collection.objects.link(ob_auto_camera)
ob_auto_camera.location = (6.06228, -7.62453, 6.49691)
ob_auto_camera.rotation_euler = (1.09748, -7.21219e-08, 0.694738)
scene.camera = ob_auto_camera
light_auto_sun = bpy.data.lights.new('AutoSun', 'SUN')
light_auto_sun.energy = 3.0
light_auto_sun.angle = 0.0523599
ob_auto_sun = bpy.data.objects.new('AutoSun', light_auto_sun)
scene.collection.objects.link(ob_auto_sun)
ob_auto_sun.rotation_euler = (0.872665, 0.174533, 0.523599)
bpy.context.view_layer.update()
